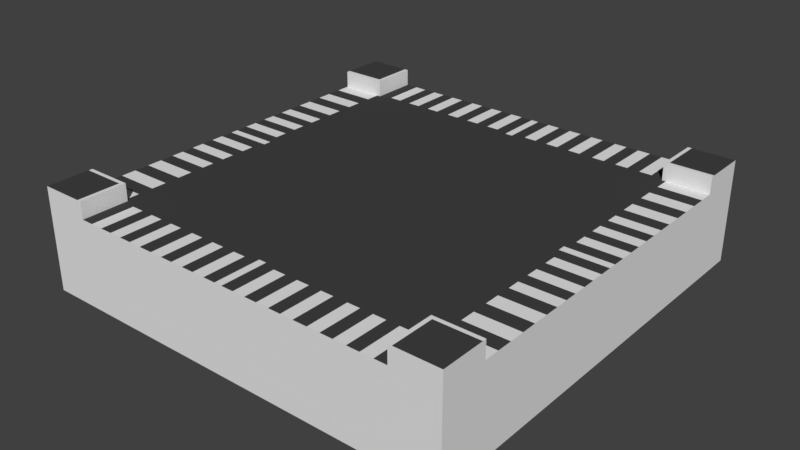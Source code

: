 # Source: IncrocioUCUCDS.blend  (saved by Blender 2.79.0; exported with 4.5.12 LTS)
import bpy
from mathutils import Matrix  # noqa: F401  (used for matrix-valued properties, if any)

bpy.ops.wm.read_factory_settings(use_empty=True)
scene = bpy.context.scene
scene.name = 'Scene'

# ---- collections
col_collection_1 = bpy.data.collections.new('Collection 1'); scene.collection.children.link(col_collection_1)

# ---- materials (node trees are filled in below, after node groups)
mat_strisce_002 = bpy.data.materials.new('Strisce.002')
mat_strisce_002.alpha_threshold = 0.0
mat_strisce_002.roughness = 0.5
mat_asfalto_002 = bpy.data.materials.new('Asfalto.002')
mat_asfalto_002.alpha_threshold = 0.0
mat_asfalto_002.roughness = 0.5
mat_strisce_001 = bpy.data.materials.new('Strisce.001')
mat_strisce_001.alpha_threshold = 0.0
mat_strisce_001.roughness = 0.5
mat_asfalto = bpy.data.materials.new('Asfalto')
mat_asfalto.alpha_threshold = 0.0
mat_asfalto.roughness = 0.5

# ---- material node trees
mat_strisce_002.use_nodes = True; mat_strisce_002.node_tree.nodes.clear()
_N = mat_strisce_002.node_tree.nodes; _L = mat_strisce_002.node_tree.links
n0 = _N.new('ShaderNodeOutputMaterial'); n0.name = 'Material Output'; n0.location = (300, 300)
n1 = _N.new('ShaderNodeBsdfDiffuse'); n1.name = 'Diffuse BSDF'; n1.location = (10, 300)
_L.new(n1.outputs[0], n0.inputs[0])
n0.is_active_output = True
mat_asfalto_002.use_nodes = True; mat_asfalto_002.node_tree.nodes.clear()
_N = mat_asfalto_002.node_tree.nodes; _L = mat_asfalto_002.node_tree.links
n0 = _N.new('ShaderNodeOutputMaterial'); n0.name = 'Material Output'; n0.location = (300, 300)
n1 = _N.new('ShaderNodeBsdfDiffuse'); n1.name = 'Diffuse BSDF'; n1.location = (10, 300)
n1.inputs[0].default_value = (0.05497, 0.05497, 0.05497, 1.0)
_L.new(n1.outputs[0], n0.inputs[0])
n0.is_active_output = True
mat_strisce_001.use_nodes = True; mat_strisce_001.node_tree.nodes.clear()
_N = mat_strisce_001.node_tree.nodes; _L = mat_strisce_001.node_tree.links
n0 = _N.new('ShaderNodeOutputMaterial'); n0.name = 'Material Output'; n0.location = (300, 300)
n1 = _N.new('ShaderNodeBsdfDiffuse'); n1.name = 'Diffuse BSDF'; n1.location = (10, 300)
_L.new(n1.outputs[0], n0.inputs[0])
n0.is_active_output = True
mat_asfalto.use_nodes = True; mat_asfalto.node_tree.nodes.clear()
_N = mat_asfalto.node_tree.nodes; _L = mat_asfalto.node_tree.links
n0 = _N.new('ShaderNodeOutputMaterial'); n0.name = 'Material Output'; n0.location = (300, 300)
n1 = _N.new('ShaderNodeBsdfDiffuse'); n1.name = 'Diffuse BSDF'; n1.location = (10, 300)
n1.inputs[0].default_value = (0.05497, 0.05497, 0.05497, 1.0)
_L.new(n1.outputs[0], n0.inputs[0])
n0.is_active_output = True

# ---- world
world_world = bpy.data.worlds.new('World'); scene.world = world_world
world_world.color = (0.05088, 0.05088, 0.05088)
world_world.use_sun_shadow = False
world_world.sun_shadow_jitter_overblur = 0.0
world_world.cycles.sampling_method = 'MANUAL'

# ---- meshes
me_cube_001 = bpy.data.meshes.new('Cube.001')
me_cube_001.from_pydata([(0.4, -0.1, 0.5), (0.4, 0.1, 0.5), (0.391, 0.1, 0.5), (0.00899, 0.1, 0.5), (0.391, -0.1, 0.5), (0.00899, -0.1, 0.5), (0.2163, -0.1, 0.5), (0.1837, -0.1, 0.5), (0.1837, 0.1, 0.5), (0.2163, 0.1, 0.5), (0.4, -0.1, 0.4), (0.4, 0.1, 0.4), (0.391, -0.1, 0.4), (0.00899, -0.1, 0.4), (0.391, 0.1, 0.4), (0.00899, 0.1, 0.4), (0.2163, 0.1, 0.4), (0.1837, 0.1, 0.4), (0.2163, -0.1, 0.4), (0.1837, -0.1, 0.4), (0.391, 0.1399, 0.5), (0.4, 0.1399, 0.5), (0.4, 0.1399, 0.4), (0.391, 0.1399, 0.4), (0.5, -0.1, 0.391), (0.5, -0.1, 0.00899), (0.5, -0.1, 0.4), (0.5, 0.1, 0.4), (0.5, 0.1, 0.391), (0.5, 0.1, 0.00899), (0.5, 0.1, 0.2163), (0.5, 0.1, 0.1837), (0.5, -0.1, 0.1837), (0.5, -0.1, 0.2163), (0.4003, 0.1, 0.1837), (0.4003, -0.1, 0.391), (0.4003, -0.1, 0.00899), (0.4003, 0.1, 0.391), (0.4003, 0.1, 0.00899), (0.4003, 0.1, 0.2163), (0.4003, 0.1, 0.1837), (0.4003, -0.1, 0.2163), (0.4003, -0.1, 0.1837), (0.5, 0.1399, 0.4), (0.5, 0.1399, 0.391), (0.4003, 0.1399, 0.391), (0.391, 0.1399, 0.3911), (0.3911, -0.1, 0.391), (0.3911, 0.09998, 0.3911), (0.3911, 0.09998, 0.1837), (0.3911, 0.09998, 0.2163), (0.3911, 0.09998, 0.008987), (0.2163, 0.09998, 0.3911), (0.1837, 0.09998, 0.3911), (0.008993, 0.09998, 0.3911), (0.1837, 0.09998, 0.1837), (0.1837, 0.09998, 0.2163), (0.1837, 0.09999, 0.008987), (0.2163, 0.09998, 0.1837), (0.2163, 0.09998, 0.2163), (0.2163, 0.09999, 0.008987), (0.008993, 0.09999, 0.1837), (0.008993, 0.09999, 0.2163), (0.008993, 0.1, 0.008987), (0.1546, -0.1, 0.5), (0.1255, -0.1, 0.5), (0.09635, -0.1, 0.5), (0.06723, -0.1, 0.5), (0.03811, -0.1, 0.5), (0.03811, 0.1, 0.5), (0.06723, 0.1, 0.5), (0.09635, 0.1, 0.5), (0.1255, 0.1, 0.5), (0.1546, 0.1, 0.5), (0.1546, 0.1, 0.4), (0.1255, 0.1, 0.4), (0.09635, 0.1, 0.4), (0.06723, 0.1, 0.4), (0.03811, 0.1, 0.4), (0.1546, -0.1, 0.4), (0.1255, -0.1, 0.4), (0.09635, -0.1, 0.4), (0.06723, -0.1, 0.4), (0.03811, -0.1, 0.4), (0.1546, 0.09998, 0.2163), (0.1255, 0.09998, 0.2163), (0.09635, 0.09999, 0.2163), (0.06723, 0.09999, 0.2163), (0.03811, 0.09999, 0.2163), (0.1546, 0.09998, 0.1837), (0.1255, 0.09999, 0.1837), (0.09635, 0.09999, 0.1837), (0.06723, 0.09999, 0.1837), (0.03811, 0.09999, 0.1837), (0.1546, 0.09999, 0.008987), (0.1255, 0.09999, 0.008987), (0.09635, 0.09999, 0.008987), (0.06723, 0.1, 0.008987), (0.03811, 0.1, 0.008987), (0.1546, 0.09998, 0.3911), (0.1255, 0.09998, 0.3911), (0.09635, 0.09998, 0.3911), (0.06723, 0.09998, 0.3911), (0.03811, 0.09998, 0.3911), (0.2512, 0.1, 0.5), (0.2862, 0.1, 0.5), (0.3211, 0.1, 0.5), (0.3561, 0.1, 0.5), (0.3561, -0.1, 0.5), (0.3211, -0.1, 0.5), (0.2862, -0.1, 0.5), (0.2512, -0.1, 0.5), (0.3561, -0.1, 0.4), (0.3211, -0.1, 0.4), (0.2862, -0.1, 0.4), (0.2512, -0.1, 0.4), (0.3561, 0.1, 0.4), (0.3211, 0.1, 0.4), (0.2862, 0.1, 0.4), (0.2512, 0.1, 0.4), (0.3561, 0.09998, 0.2163), (0.3212, 0.09998, 0.2163), (0.2862, 0.09998, 0.2163), (0.2513, 0.09998, 0.2163), (0.3561, 0.09998, 0.1837), (0.3212, 0.09998, 0.1837), (0.2862, 0.09998, 0.1837), (0.2513, 0.09998, 0.1837), (0.3561, 0.09998, 0.008987), (0.3212, 0.09998, 0.008987), (0.2862, 0.09998, 0.008987), (0.2513, 0.09999, 0.008987), (0.3561, 0.09998, 0.3911), (0.3212, 0.09998, 0.3911), (0.2862, 0.09998, 0.3911), (0.2513, 0.09998, 0.3911), (0.5, -0.1, 0.2454), (0.5, -0.1, 0.2745), (0.5, -0.1, 0.3037), (0.5, -0.1, 0.3328), (0.5, -0.1, 0.3619), (0.5, 0.1, 0.3619), (0.5, 0.1, 0.3328), (0.5, 0.1, 0.3037), (0.5, 0.1, 0.2745), (0.5, 0.1, 0.2454), (0.4003, -0.1, 0.3619), (0.4003, -0.1, 0.3328), (0.4003, -0.1, 0.3037), (0.4003, -0.1, 0.2745), (0.4003, -0.1, 0.2454), (0.4003, 0.1, 0.3619), (0.4003, 0.1, 0.3328), (0.4003, 0.1, 0.3037), (0.4003, 0.1, 0.2745), (0.4003, 0.1, 0.2454), (0.3911, 0.09998, 0.3619), (0.3911, 0.09998, 0.3328), (0.3911, 0.09998, 0.3037), (0.3911, 0.09998, 0.2746), (0.3911, 0.09998, 0.2454), (0.1837, 0.09998, 0.3619), (0.1837, 0.09998, 0.3328), (0.1837, 0.09998, 0.3037), (0.1837, 0.09998, 0.2746), (0.1837, 0.09998, 0.2454), (0.2163, 0.09998, 0.3619), (0.2163, 0.09998, 0.3328), (0.2163, 0.09998, 0.3037), (0.2163, 0.09998, 0.2746), (0.2163, 0.09998, 0.2454), (0.008993, 0.09998, 0.3619), (0.008993, 0.09998, 0.3328), (0.008993, 0.09998, 0.3037), (0.008993, 0.09998, 0.2746), (0.008993, 0.09999, 0.2454), (0.03811, 0.09998, 0.3619), (0.03811, 0.09998, 0.3328), (0.03811, 0.09998, 0.3037), (0.03811, 0.09998, 0.2746), (0.03811, 0.09999, 0.2454), (0.06723, 0.09998, 0.3619), (0.06723, 0.09998, 0.3328), (0.06723, 0.09998, 0.3037), (0.06723, 0.09998, 0.2746), (0.06723, 0.09998, 0.2454), (0.09635, 0.09998, 0.3619), (0.09635, 0.09998, 0.3328), (0.09635, 0.09998, 0.3037), (0.09635, 0.09998, 0.2746), (0.09635, 0.09998, 0.2454), (0.1255, 0.09998, 0.3619), (0.1255, 0.09998, 0.3328), (0.1255, 0.09998, 0.3037), (0.1255, 0.09998, 0.2746), (0.1255, 0.09998, 0.2454), (0.1546, 0.09998, 0.3619), (0.1546, 0.09998, 0.3328), (0.1546, 0.09998, 0.3037), (0.1546, 0.09998, 0.2746), (0.1546, 0.09998, 0.2454), (0.2513, 0.09998, 0.3619), (0.2513, 0.09998, 0.3328), (0.2513, 0.09998, 0.3037), (0.2513, 0.09998, 0.2746), (0.2513, 0.09998, 0.2454), (0.2862, 0.09998, 0.3619), (0.2862, 0.09998, 0.3328), (0.2862, 0.09998, 0.3037), (0.2862, 0.09998, 0.2746), (0.2862, 0.09998, 0.2454), (0.3212, 0.09998, 0.3619), (0.3212, 0.09998, 0.3328), (0.3212, 0.09998, 0.3037), (0.3212, 0.09998, 0.2746), (0.3212, 0.09998, 0.2454), (0.3561, 0.09998, 0.3619), (0.3561, 0.09998, 0.3328), (0.3561, 0.09998, 0.3037), (0.3561, 0.09998, 0.2746), (0.3561, 0.09998, 0.2454), (0.5, 0.1, 0.1546), (0.5, 0.1, 0.1255), (0.5, 0.1, 0.09635), (0.5, 0.1, 0.06723), (0.5, 0.1, 0.03811), (0.5, -0.1, 0.03811), (0.5, -0.1, 0.06723), (0.5, -0.1, 0.09635), (0.5, -0.1, 0.1255), (0.5, -0.1, 0.1546), (0.4003, 0.1, 0.1546), (0.4003, 0.1, 0.1255), (0.4003, 0.1, 0.09635), (0.4003, 0.1, 0.06723), (0.4003, 0.1, 0.03811), (0.4003, -0.1, 0.1546), (0.4003, -0.1, 0.1255), (0.4003, -0.1, 0.09635), (0.4003, -0.1, 0.06723), (0.4003, -0.1, 0.03811), (0.3911, 0.09998, 0.1546), (0.3911, 0.09998, 0.1255), (0.3911, 0.09998, 0.09633), (0.3911, 0.09998, 0.06722), (0.3911, 0.09998, 0.0381), (0.1837, 0.09998, 0.1546), (0.1837, 0.09999, 0.1255), (0.1837, 0.09999, 0.09633), (0.1837, 0.09999, 0.06722), (0.1837, 0.09999, 0.0381), (0.2163, 0.09998, 0.1546), (0.2163, 0.09998, 0.1255), (0.2163, 0.09999, 0.09633), (0.2163, 0.09999, 0.06722), (0.2163, 0.09999, 0.0381), (0.008993, 0.09999, 0.1546), (0.008993, 0.09999, 0.1255), (0.008993, 0.09999, 0.09633), (0.008993, 0.1, 0.06722), (0.008993, 0.1, 0.0381), (0.03811, 0.09999, 0.1546), (0.03811, 0.09999, 0.1255), (0.03811, 0.09999, 0.09633), (0.03811, 0.09999, 0.06722), (0.03811, 0.1, 0.0381), (0.06723, 0.09999, 0.1546), (0.06723, 0.09999, 0.1255), (0.06723, 0.09999, 0.09633), (0.06723, 0.09999, 0.06722), (0.06723, 0.09999, 0.0381), (0.09635, 0.09999, 0.1546), (0.09635, 0.09999, 0.1255), (0.09635, 0.09999, 0.09633), (0.09635, 0.09999, 0.06722), (0.09635, 0.09999, 0.0381), (0.1255, 0.09999, 0.1546), (0.1255, 0.09999, 0.1255), (0.1255, 0.09999, 0.09633), (0.1255, 0.09999, 0.06722), (0.1255, 0.09999, 0.0381), (0.1546, 0.09999, 0.1546), (0.1546, 0.09999, 0.1255), (0.1546, 0.09999, 0.09633), (0.1546, 0.09999, 0.06722), (0.1546, 0.09999, 0.0381), (0.2513, 0.09998, 0.1546), (0.2513, 0.09998, 0.1255), (0.2513, 0.09998, 0.09633), (0.2513, 0.09998, 0.06722), (0.2513, 0.09998, 0.0381), (0.2862, 0.09998, 0.1546), (0.2862, 0.09998, 0.1255), (0.2862, 0.09998, 0.09633), (0.2862, 0.09998, 0.06722), (0.2862, 0.09998, 0.0381), (0.3212, 0.09998, 0.1546), (0.3212, 0.09998, 0.1255), (0.3212, 0.09998, 0.09633), (0.3212, 0.09998, 0.06722), (0.3212, 0.09998, 0.0381), (0.3561, 0.09998, 0.1546), (0.3561, 0.09998, 0.1255), (0.3561, 0.09998, 0.09633), (0.3561, 0.09998, 0.06722), (0.3561, 0.09998, 0.0381), (-0.4, -0.1, 0.5), (-0.4, 0.1, 0.5), (-0.391, 0.1, 0.5), (-0.00899, 0.1, 0.5), (0.0, -0.1, 0.5), (0.0, 0.1, 0.5), (-0.391, -0.1, 0.5), (-0.00899, -0.1, 0.5), (-0.2163, -0.1, 0.5), (-0.1837, -0.1, 0.5), (-0.1837, 0.1, 0.5), (-0.2163, 0.1, 0.5), (-0.4, -0.1, 0.4), (-0.4, 0.1, 0.4), (0.0, 0.1, 0.4), (0.0, -0.1, 0.4), (-0.391, -0.1, 0.4), (-0.00899, -0.1, 0.4), (-0.391, 0.1, 0.4), (-0.00899, 0.1, 0.4), (-0.2163, 0.1, 0.4), (-0.1837, 0.1, 0.4), (-0.2163, -0.1, 0.4), (-0.1837, -0.1, 0.4), (-0.391, 0.1399, 0.5), (-0.4, 0.1399, 0.5), (-0.4, 0.1399, 0.4), (-0.391, 0.1399, 0.4), (-0.5, -0.1, 0.391), (-0.5, -0.1, 0.00899), (-0.5, -0.1, 0.4), (-0.5, 0.1, 0.4), (-0.5, 0.1, 0.391), (-0.5, 0.1, 0.00899), (-0.5, 0.1, 0.2163), (-0.5, 0.1, 0.1837), (-0.5, -0.1, 0.1837), (-0.5, -0.1, 0.2163), (-0.4003, 0.1, 0.1837), (-0.4003, -0.1, 0.391), (-0.4003, -0.1, 0.00899), (-0.4003, 0.1, 0.391), (-0.4003, 0.1, 0.00899), (-0.4003, 0.1, 0.2163), (-0.4003, 0.1, 0.1837), (-0.4003, -0.1, 0.2163), (-0.4003, -0.1, 0.1837), (-0.5, 0.1399, 0.4), (-0.5, 0.1399, 0.391), (-0.4003, 0.1399, 0.391), (-0.391, 0.1399, 0.3911), (-0.3911, -0.1, 0.391), (-0.3911, 0.09998, 0.3911), (0.0, 0.09998, 0.3911), (-0.3911, 0.09998, 0.1837), (0.0, 0.09999, 0.1837), (0.0, 0.09999, 0.2163), (-0.3911, 0.09998, 0.2163), (-0.3911, 0.09998, 0.008987), (0.0, 0.1, 0.008987), (-0.2163, 0.09998, 0.3911), (-0.1837, 0.09998, 0.3911), (-0.008993, 0.09998, 0.3911), (-0.1837, 0.09998, 0.1837), (-0.1837, 0.09998, 0.2163), (-0.1837, 0.09999, 0.008987), (-0.2163, 0.09998, 0.1837), (-0.2163, 0.09998, 0.2163), (-0.2163, 0.09999, 0.008987), (-0.008993, 0.09999, 0.1837), (-0.008993, 0.09999, 0.2163), (-0.008993, 0.1, 0.008987), (-0.1546, -0.1, 0.5), (-0.1255, -0.1, 0.5), (-0.09635, -0.1, 0.5), (-0.06723, -0.1, 0.5), (-0.03811, -0.1, 0.5), (-0.03811, 0.1, 0.5), (-0.06723, 0.1, 0.5), (-0.09635, 0.1, 0.5), (-0.1255, 0.1, 0.5), (-0.1546, 0.1, 0.5), (-0.1546, 0.1, 0.4), (-0.1255, 0.1, 0.4), (-0.09635, 0.1, 0.4), (-0.06723, 0.1, 0.4), (-0.03811, 0.1, 0.4), (-0.1546, -0.1, 0.4), (-0.1255, -0.1, 0.4), (-0.09635, -0.1, 0.4), (-0.06723, -0.1, 0.4), (-0.03811, -0.1, 0.4), (-0.1546, 0.09998, 0.2163), (-0.1255, 0.09998, 0.2163), (-0.09635, 0.09999, 0.2163), (-0.06723, 0.09999, 0.2163), (-0.03811, 0.09999, 0.2163), (-0.1546, 0.09998, 0.1837), (-0.1255, 0.09999, 0.1837), (-0.09635, 0.09999, 0.1837), (-0.06723, 0.09999, 0.1837), (-0.03811, 0.09999, 0.1837), (-0.1546, 0.09999, 0.008987), (-0.1255, 0.09999, 0.008987), (-0.09635, 0.09999, 0.008987), (-0.06723, 0.1, 0.008987), (-0.03811, 0.1, 0.008987), (-0.1546, 0.09998, 0.3911), (-0.1255, 0.09998, 0.3911), (-0.09635, 0.09998, 0.3911), (-0.06723, 0.09998, 0.3911), (-0.03811, 0.09998, 0.3911), (-0.2512, 0.1, 0.5), (-0.2862, 0.1, 0.5), (-0.3211, 0.1, 0.5), (-0.3561, 0.1, 0.5), (-0.3561, -0.1, 0.5), (-0.3211, -0.1, 0.5), (-0.2862, -0.1, 0.5), (-0.2512, -0.1, 0.5), (-0.3561, -0.1, 0.4), (-0.3211, -0.1, 0.4), (-0.2862, -0.1, 0.4), (-0.2512, -0.1, 0.4), (-0.3561, 0.1, 0.4), (-0.3211, 0.1, 0.4), (-0.2862, 0.1, 0.4), (-0.2512, 0.1, 0.4), (-0.3561, 0.09998, 0.2163), (-0.3212, 0.09998, 0.2163), (-0.2862, 0.09998, 0.2163), (-0.2513, 0.09998, 0.2163), (-0.3561, 0.09998, 0.1837), (-0.3212, 0.09998, 0.1837), (-0.2862, 0.09998, 0.1837), (-0.2513, 0.09998, 0.1837), (-0.3561, 0.09998, 0.008987), (-0.3212, 0.09998, 0.008987), (-0.2862, 0.09998, 0.008987), (-0.2513, 0.09999, 0.008987), (-0.3561, 0.09998, 0.3911), (-0.3212, 0.09998, 0.3911), (-0.2862, 0.09998, 0.3911), (-0.2513, 0.09998, 0.3911), (-0.5, -0.1, 0.2454), (-0.5, -0.1, 0.2745), (-0.5, -0.1, 0.3037), (-0.5, -0.1, 0.3328), (-0.5, -0.1, 0.3619), (-0.5, 0.1, 0.3619), (-0.5, 0.1, 0.3328), (-0.5, 0.1, 0.3037), (-0.5, 0.1, 0.2745), (-0.5, 0.1, 0.2454), (-0.4003, -0.1, 0.3619), (-0.4003, -0.1, 0.3328), (-0.4003, -0.1, 0.3037), (-0.4003, -0.1, 0.2745), (-0.4003, -0.1, 0.2454), (-0.4003, 0.1, 0.3619), (-0.4003, 0.1, 0.3328), (-0.4003, 0.1, 0.3037), (-0.4003, 0.1, 0.2745), (-0.4003, 0.1, 0.2454), (0.0, 0.09999, 0.2454), (0.0, 0.09998, 0.2746), (0.0, 0.09998, 0.3037), (0.0, 0.09998, 0.3328), (0.0, 0.09998, 0.3619), (-0.3911, 0.09998, 0.3619), (-0.3911, 0.09998, 0.3328), (-0.3911, 0.09998, 0.3037), (-0.3911, 0.09998, 0.2746), (-0.3911, 0.09998, 0.2454), (-0.1837, 0.09998, 0.3619), (-0.1837, 0.09998, 0.3328), (-0.1837, 0.09998, 0.3037), (-0.1837, 0.09998, 0.2746), (-0.1837, 0.09998, 0.2454), (-0.2163, 0.09998, 0.3619), (-0.2163, 0.09998, 0.3328), (-0.2163, 0.09998, 0.3037), (-0.2163, 0.09998, 0.2746), (-0.2163, 0.09998, 0.2454), (-0.008993, 0.09998, 0.3619), (-0.008993, 0.09998, 0.3328), (-0.008993, 0.09998, 0.3037), (-0.008993, 0.09998, 0.2746), (-0.008993, 0.09999, 0.2454), (-0.03811, 0.09998, 0.3619), (-0.03811, 0.09998, 0.3328), (-0.03811, 0.09998, 0.3037), (-0.03811, 0.09998, 0.2746), (-0.03811, 0.09999, 0.2454), (-0.06723, 0.09998, 0.3619), (-0.06723, 0.09998, 0.3328), (-0.06723, 0.09998, 0.3037), (-0.06723, 0.09998, 0.2746), (-0.06723, 0.09998, 0.2454), (-0.09635, 0.09998, 0.3619), (-0.09635, 0.09998, 0.3328), (-0.09635, 0.09998, 0.3037), (-0.09635, 0.09998, 0.2746), (-0.09635, 0.09998, 0.2454), (-0.1255, 0.09998, 0.3619), (-0.1255, 0.09998, 0.3328), (-0.1255, 0.09998, 0.3037), (-0.1255, 0.09998, 0.2746), (-0.1255, 0.09998, 0.2454), (-0.1546, 0.09998, 0.3619), (-0.1546, 0.09998, 0.3328), (-0.1546, 0.09998, 0.3037), (-0.1546, 0.09998, 0.2746), (-0.1546, 0.09998, 0.2454), (-0.2513, 0.09998, 0.3619), (-0.2513, 0.09998, 0.3328), (-0.2513, 0.09998, 0.3037), (-0.2513, 0.09998, 0.2746), (-0.2513, 0.09998, 0.2454), (-0.2862, 0.09998, 0.3619), (-0.2862, 0.09998, 0.3328), (-0.2862, 0.09998, 0.3037), (-0.2862, 0.09998, 0.2746), (-0.2862, 0.09998, 0.2454), (-0.3212, 0.09998, 0.3619), (-0.3212, 0.09998, 0.3328), (-0.3212, 0.09998, 0.3037), (-0.3212, 0.09998, 0.2746), (-0.3212, 0.09998, 0.2454), (-0.3561, 0.09998, 0.3619), (-0.3561, 0.09998, 0.3328), (-0.3561, 0.09998, 0.3037), (-0.3561, 0.09998, 0.2746), (-0.3561, 0.09998, 0.2454), (-0.5, 0.1, 0.1546), (-0.5, 0.1, 0.1255), (-0.5, 0.1, 0.09635), (-0.5, 0.1, 0.06723), (-0.5, 0.1, 0.03811), (-0.5, -0.1, 0.03811), (-0.5, -0.1, 0.06723), (-0.5, -0.1, 0.09635), (-0.5, -0.1, 0.1255), (-0.5, -0.1, 0.1546), (-0.4003, 0.1, 0.1546), (-0.4003, 0.1, 0.1255), (-0.4003, 0.1, 0.09635), (-0.4003, 0.1, 0.06723), (-0.4003, 0.1, 0.03811), (-0.4003, -0.1, 0.1546), (-0.4003, -0.1, 0.1255), (-0.4003, -0.1, 0.09635), (-0.4003, -0.1, 0.06723), (-0.4003, -0.1, 0.03811), (0.0, 0.1, 0.0381), (0.0, 0.1, 0.06722), (0.0, 0.09999, 0.09633), (0.0, 0.09999, 0.1255), (0.0, 0.09999, 0.1546), (-0.3911, 0.09998, 0.1546), (-0.3911, 0.09998, 0.1255), (-0.3911, 0.09998, 0.09633), (-0.3911, 0.09998, 0.06722), (-0.3911, 0.09998, 0.0381), (-0.1837, 0.09998, 0.1546), (-0.1837, 0.09999, 0.1255), (-0.1837, 0.09999, 0.09633), (-0.1837, 0.09999, 0.06722), (-0.1837, 0.09999, 0.0381), (-0.2163, 0.09998, 0.1546), (-0.2163, 0.09998, 0.1255), (-0.2163, 0.09999, 0.09633), (-0.2163, 0.09999, 0.06722), (-0.2163, 0.09999, 0.0381), (-0.008993, 0.09999, 0.1546), (-0.008993, 0.09999, 0.1255), (-0.008993, 0.09999, 0.09633), (-0.008993, 0.1, 0.06722), (-0.008993, 0.1, 0.0381), (-0.03811, 0.09999, 0.1546), (-0.03811, 0.09999, 0.1255), (-0.03811, 0.09999, 0.09633), (-0.03811, 0.09999, 0.06722), (-0.03811, 0.1, 0.0381), (-0.06723, 0.09999, 0.1546), (-0.06723, 0.09999, 0.1255), (-0.06723, 0.09999, 0.09633), (-0.06723, 0.09999, 0.06722), (-0.06723, 0.09999, 0.0381), (-0.09635, 0.09999, 0.1546), (-0.09635, 0.09999, 0.1255), (-0.09635, 0.09999, 0.09633), (-0.09635, 0.09999, 0.06722), (-0.09635, 0.09999, 0.0381), (-0.1255, 0.09999, 0.1546), (-0.1255, 0.09999, 0.1255), (-0.1255, 0.09999, 0.09633), (-0.1255, 0.09999, 0.06722), (-0.1255, 0.09999, 0.0381), (-0.1546, 0.09999, 0.1546), (-0.1546, 0.09999, 0.1255), (-0.1546, 0.09999, 0.09633), (-0.1546, 0.09999, 0.06722), (-0.1546, 0.09999, 0.0381), (-0.2513, 0.09998, 0.1546), (-0.2513, 0.09998, 0.1255), (-0.2513, 0.09998, 0.09633), (-0.2513, 0.09998, 0.06722), (-0.2513, 0.09998, 0.0381), (-0.2862, 0.09998, 0.1546), (-0.2862, 0.09998, 0.1255), (-0.2862, 0.09998, 0.09633), (-0.2862, 0.09998, 0.06722), (-0.2862, 0.09998, 0.0381), (-0.3212, 0.09998, 0.1546), (-0.3212, 0.09998, 0.1255), (-0.3212, 0.09998, 0.09633), (-0.3212, 0.09998, 0.06722), (-0.3212, 0.09998, 0.0381), (-0.3561, 0.09998, 0.1546), (-0.3561, 0.09998, 0.1255), (-0.3561, 0.09998, 0.09633), (-0.3561, 0.09998, 0.06722), (-0.3561, 0.09998, 0.0381), (0.4, -0.1, -0.5), (0.4, 0.1, -0.5), (0.391, 0.1, -0.5), (0.00899, 0.1, -0.5), (0.391, -0.1, -0.5), (0.00899, -0.1, -0.5), (0.2163, -0.1, -0.5), (0.1837, -0.1, -0.5), (0.1837, 0.1, -0.5), (0.2163, 0.1, -0.5), (0.4, -0.1, -0.4), (0.4, 0.1, -0.4), (0.391, -0.1, -0.4), (0.00899, -0.1, -0.4), (0.391, 0.1, -0.4), (0.00899, 0.1, -0.4), (0.2163, 0.1, -0.4), (0.1837, 0.1, -0.4), (0.2163, -0.1, -0.4), (0.1837, -0.1, -0.4), (0.391, 0.1399, -0.5), (0.4, 0.1399, -0.5), (0.4, 0.1399, -0.4), (0.391, 0.1399, -0.4), (0.5, -0.1, -0.391), (0.5, -0.1, -0.00899), (0.5, -0.1, -0.4), (0.5, 0.1, -0.4), (0.5, -0.1, 0.0), (0.5, 0.1, 0.0), (0.5, 0.1, -0.391), (0.5, 0.1, -0.00899), (0.5, 0.1, -0.2163), (0.5, 0.1, -0.1837), (0.5, -0.1, -0.1837), (0.5, -0.1, -0.2163), (0.4003, 0.1, -0.1837), (0.4003, 0.1, 0.0), (0.4003, -0.1, 0.0), (0.4003, -0.1, -0.391), (0.4003, -0.1, -0.00899), (0.4003, 0.1, -0.391), (0.4003, 0.1, -0.00899), (0.4003, 0.1, -0.2163), (0.4003, 0.1, -0.1837), (0.4003, -0.1, -0.2163), (0.4003, -0.1, -0.1837), (0.5, 0.1399, -0.4), (0.5, 0.1399, -0.391), (0.4003, 0.1399, -0.391), (0.391, 0.1399, -0.3911), (0.3911, -0.1, -0.391), (0.3911, 0.09998, -0.3911), (0.3911, 0.09998, 0.0), (0.3911, 0.09998, -0.1837), (0.3911, 0.09998, -0.2163), (0.3911, 0.09998, -0.008987), (0.2163, 0.09998, -0.3911), (0.1837, 0.09998, -0.3911), (0.008993, 0.09998, -0.3911), (0.2163, 0.09999, 0.0), (0.1837, 0.09999, 0.0), (0.1837, 0.09998, -0.1837), (0.1837, 0.09998, -0.2163), (0.1837, 0.09999, -0.008987), (0.2163, 0.09998, -0.1837), (0.2163, 0.09998, -0.2163), (0.2163, 0.09999, -0.008987), (0.008993, 0.1, 0.0), (0.008993, 0.09999, -0.1837), (0.008993, 0.09999, -0.2163), (0.008993, 0.1, -0.008987), (0.1546, -0.1, -0.5), (0.1255, -0.1, -0.5), (0.09635, -0.1, -0.5), (0.06723, -0.1, -0.5), (0.03811, -0.1, -0.5), (0.03811, 0.1, -0.5), (0.06723, 0.1, -0.5), (0.09635, 0.1, -0.5), (0.1255, 0.1, -0.5), (0.1546, 0.1, -0.5), (0.1546, 0.1, -0.4), (0.1255, 0.1, -0.4), (0.09635, 0.1, -0.4), (0.06723, 0.1, -0.4), (0.03811, 0.1, -0.4), (0.1546, -0.1, -0.4), (0.1255, -0.1, -0.4), (0.09635, -0.1, -0.4), (0.06723, -0.1, -0.4), (0.03811, -0.1, -0.4), (0.1546, 0.09998, -0.2163), (0.1255, 0.09998, -0.2163), (0.09635, 0.09999, -0.2163), (0.06723, 0.09999, -0.2163), (0.03811, 0.09999, -0.2163), (0.1546, 0.09998, -0.1837), (0.1255, 0.09999, -0.1837), (0.09635, 0.09999, -0.1837), (0.06723, 0.09999, -0.1837), (0.03811, 0.09999, -0.1837), (0.1546, 0.09999, 0.0), (0.1255, 0.09999, 0.0), (0.09635, 0.09999, 0.0), (0.06723, 0.1, 0.0), (0.03811, 0.1, 0.0), (0.1546, 0.09999, -0.008987), (0.1255, 0.09999, -0.008987), (0.09635, 0.09999, -0.008987), (0.06723, 0.1, -0.008987), (0.03811, 0.1, -0.008987), (0.1546, 0.09998, -0.3911), (0.1255, 0.09998, -0.3911), (0.09635, 0.09998, -0.3911), (0.06723, 0.09998, -0.3911), (0.03811, 0.09998, -0.3911), (0.2512, 0.1, -0.5), (0.2862, 0.1, -0.5), (0.3211, 0.1, -0.5), (0.3561, 0.1, -0.5), (0.3561, -0.1, -0.5), (0.3211, -0.1, -0.5), (0.2862, -0.1, -0.5), (0.2512, -0.1, -0.5), (0.3561, -0.1, -0.4), (0.3211, -0.1, -0.4), (0.2862, -0.1, -0.4), (0.2512, -0.1, -0.4), (0.3561, 0.1, -0.4), (0.3211, 0.1, -0.4), (0.2862, 0.1, -0.4), (0.2512, 0.1, -0.4), (0.3561, 0.09998, -0.2163), (0.3212, 0.09998, -0.2163), (0.2862, 0.09998, -0.2163), (0.2513, 0.09998, -0.2163), (0.3561, 0.09998, -0.1837), (0.3212, 0.09998, -0.1837), (0.2862, 0.09998, -0.1837), (0.2513, 0.09998, -0.1837), (0.3561, 0.09998, 0.0), (0.3212, 0.09998, 0.0), (0.2862, 0.09998, 0.0), (0.2513, 0.09999, 0.0), (0.3561, 0.09998, -0.008987), (0.3212, 0.09998, -0.008987), (0.2862, 0.09998, -0.008987), (0.2513, 0.09999, -0.008987), (0.3561, 0.09998, -0.3911), (0.3212, 0.09998, -0.3911), (0.2862, 0.09998, -0.3911), (0.2513, 0.09998, -0.3911), (0.5, -0.1, -0.2454), (0.5, -0.1, -0.2745), (0.5, -0.1, -0.3037), (0.5, -0.1, -0.3328), (0.5, -0.1, -0.3619), (0.5, 0.1, -0.3619), (0.5, 0.1, -0.3328), (0.5, 0.1, -0.3037), (0.5, 0.1, -0.2745), (0.5, 0.1, -0.2454), (0.4003, -0.1, -0.3619), (0.4003, -0.1, -0.3328), (0.4003, -0.1, -0.3037), (0.4003, -0.1, -0.2745), (0.4003, -0.1, -0.2454), (0.4003, 0.1, -0.3619), (0.4003, 0.1, -0.3328), (0.4003, 0.1, -0.3037), (0.4003, 0.1, -0.2745), (0.4003, 0.1, -0.2454), (0.3911, 0.09998, -0.3619), (0.3911, 0.09998, -0.3328), (0.3911, 0.09998, -0.3037), (0.3911, 0.09998, -0.2746), (0.3911, 0.09998, -0.2454), (0.1837, 0.09998, -0.3619), (0.1837, 0.09998, -0.3328), (0.1837, 0.09998, -0.3037), (0.1837, 0.09998, -0.2746), (0.1837, 0.09998, -0.2454), (0.2163, 0.09998, -0.3619), (0.2163, 0.09998, -0.3328), (0.2163, 0.09998, -0.3037), (0.2163, 0.09998, -0.2746), (0.2163, 0.09998, -0.2454), (0.008993, 0.09998, -0.3619), (0.008993, 0.09998, -0.3328), (0.008993, 0.09998, -0.3037), (0.008993, 0.09998, -0.2746), (0.008993, 0.09999, -0.2454), (0.03811, 0.09998, -0.3619), (0.03811, 0.09998, -0.3328), (0.03811, 0.09998, -0.3037), (0.03811, 0.09998, -0.2746), (0.03811, 0.09999, -0.2454), (0.06723, 0.09998, -0.3619), (0.06723, 0.09998, -0.3328), (0.06723, 0.09998, -0.3037), (0.06723, 0.09998, -0.2746), (0.06723, 0.09998, -0.2454), (0.09635, 0.09998, -0.3619), (0.09635, 0.09998, -0.3328), (0.09635, 0.09998, -0.3037), (0.09635, 0.09998, -0.2746), (0.09635, 0.09998, -0.2454), (0.1255, 0.09998, -0.3619), (0.1255, 0.09998, -0.3328), (0.1255, 0.09998, -0.3037), (0.1255, 0.09998, -0.2746), (0.1255, 0.09998, -0.2454), (0.1546, 0.09998, -0.3619), (0.1546, 0.09998, -0.3328), (0.1546, 0.09998, -0.3037), (0.1546, 0.09998, -0.2746), (0.1546, 0.09998, -0.2454), (0.2513, 0.09998, -0.3619), (0.2513, 0.09998, -0.3328), (0.2513, 0.09998, -0.3037), (0.2513, 0.09998, -0.2746), (0.2513, 0.09998, -0.2454), (0.2862, 0.09998, -0.3619), (0.2862, 0.09998, -0.3328), (0.2862, 0.09998, -0.3037), (0.2862, 0.09998, -0.2746), (0.2862, 0.09998, -0.2454), (0.3212, 0.09998, -0.3619), (0.3212, 0.09998, -0.3328), (0.3212, 0.09998, -0.3037), (0.3212, 0.09998, -0.2746), (0.3212, 0.09998, -0.2454), (0.3561, 0.09998, -0.3619), (0.3561, 0.09998, -0.3328), (0.3561, 0.09998, -0.3037), (0.3561, 0.09998, -0.2746), (0.3561, 0.09998, -0.2454), (0.5, 0.1, -0.1546), (0.5, 0.1, -0.1255), (0.5, 0.1, -0.09635), (0.5, 0.1, -0.06723), (0.5, 0.1, -0.03811), (0.5, -0.1, -0.03811), (0.5, -0.1, -0.06723), (0.5, -0.1, -0.09635), (0.5, -0.1, -0.1255), (0.5, -0.1, -0.1546), (0.4003, 0.1, -0.1546), (0.4003, 0.1, -0.1255), (0.4003, 0.1, -0.09635), (0.4003, 0.1, -0.06723), (0.4003, 0.1, -0.03811), (0.4003, -0.1, -0.1546), (0.4003, -0.1, -0.1255), (0.4003, -0.1, -0.09635), (0.4003, -0.1, -0.06723), (0.4003, -0.1, -0.03811), (0.3911, 0.09998, -0.1546), (0.3911, 0.09998, -0.1255), (0.3911, 0.09998, -0.09633), (0.3911, 0.09998, -0.06722), (0.3911, 0.09998, -0.0381), (0.1837, 0.09998, -0.1546), (0.1837, 0.09999, -0.1255), (0.1837, 0.09999, -0.09633), (0.1837, 0.09999, -0.06722), (0.1837, 0.09999, -0.0381), (0.2163, 0.09998, -0.1546), (0.2163, 0.09998, -0.1255), (0.2163, 0.09999, -0.09633), (0.2163, 0.09999, -0.06722), (0.2163, 0.09999, -0.0381), (0.008993, 0.09999, -0.1546), (0.008993, 0.09999, -0.1255), (0.008993, 0.09999, -0.09633), (0.008993, 0.1, -0.06722), (0.008993, 0.1, -0.0381), (0.03811, 0.09999, -0.1546), (0.03811, 0.09999, -0.1255), (0.03811, 0.09999, -0.09633), (0.03811, 0.09999, -0.06722), (0.03811, 0.1, -0.0381), (0.06723, 0.09999, -0.1546), (0.06723, 0.09999, -0.1255), (0.06723, 0.09999, -0.09633), (0.06723, 0.09999, -0.06722), (0.06723, 0.09999, -0.0381), (0.09635, 0.09999, -0.1546), (0.09635, 0.09999, -0.1255), (0.09635, 0.09999, -0.09633), (0.09635, 0.09999, -0.06722), (0.09635, 0.09999, -0.0381), (0.1255, 0.09999, -0.1546), (0.1255, 0.09999, -0.1255), (0.1255, 0.09999, -0.09633), (0.1255, 0.09999, -0.06722), (0.1255, 0.09999, -0.0381), (0.1546, 0.09999, -0.1546), (0.1546, 0.09999, -0.1255), (0.1546, 0.09999, -0.09633), (0.1546, 0.09999, -0.06722), (0.1546, 0.09999, -0.0381), (0.2513, 0.09998, -0.1546), (0.2513, 0.09998, -0.1255), (0.2513, 0.09998, -0.09633), (0.2513, 0.09998, -0.06722), (0.2513, 0.09998, -0.0381), (0.2862, 0.09998, -0.1546), (0.2862, 0.09998, -0.1255), (0.2862, 0.09998, -0.09633), (0.2862, 0.09998, -0.06722), (0.2862, 0.09998, -0.0381), (0.3212, 0.09998, -0.1546), (0.3212, 0.09998, -0.1255), (0.3212, 0.09998, -0.09633), (0.3212, 0.09998, -0.06722), (0.3212, 0.09998, -0.0381), (0.3561, 0.09998, -0.1546), (0.3561, 0.09998, -0.1255), (0.3561, 0.09998, -0.09633), (0.3561, 0.09998, -0.06722), (0.3561, 0.09998, -0.0381), (-0.4, -0.1, -0.5), (-0.4, 0.1, -0.5), (-0.391, 0.1, -0.5), (-0.00899, 0.1, -0.5), (0.0, -0.1, -0.5), (0.0, 0.1, -0.5), (-0.391, -0.1, -0.5), (-0.00899, -0.1, -0.5), (-0.2163, -0.1, -0.5), (-0.1837, -0.1, -0.5), (-0.1837, 0.1, -0.5), (-0.2163, 0.1, -0.5), (-0.4, -0.1, -0.4), (-0.4, 0.1, -0.4), (0.0, 0.1, -0.4), (0.0, -0.1, -0.4), (-0.391, -0.1, -0.4), (-0.00899, -0.1, -0.4), (-0.391, 0.1, -0.4), (-0.00899, 0.1, -0.4), (-0.2163, 0.1, -0.4), (-0.1837, 0.1, -0.4), (-0.2163, -0.1, -0.4), (-0.1837, -0.1, -0.4), (-0.391, 0.1399, -0.5), (-0.4, 0.1399, -0.5), (-0.4, 0.1399, -0.4), (-0.391, 0.1399, -0.4), (-0.5, -0.1, -0.391), (-0.5, -0.1, -0.00899), (-0.5, -0.1, -0.4), (-0.5, 0.1, -0.4), (-0.5, -0.1, 0.0), (-0.5, 0.1, 0.0), (-0.5, 0.1, -0.391), (-0.5, 0.1, -0.00899), (-0.5, 0.1, -0.2163), (-0.5, 0.1, -0.1837), (-0.5, -0.1, -0.1837), (-0.5, -0.1, -0.2163), (-0.4003, 0.1, -0.1837), (-0.4003, 0.1, 0.0), (-0.4003, -0.1, 0.0), (-0.4003, -0.1, -0.391), (-0.4003, -0.1, -0.00899), (-0.4003, 0.1, -0.391), (-0.4003, 0.1, -0.00899), (-0.4003, 0.1, -0.2163), (-0.4003, 0.1, -0.1837), (-0.4003, -0.1, -0.2163), (-0.4003, -0.1, -0.1837), (-0.5, 0.1399, -0.4), (-0.5, 0.1399, -0.391), (-0.4003, 0.1399, -0.391), (0.0, 0.1, 0.0), (-0.391, 0.1399, -0.3911), (-0.3911, -0.1, -0.391), (-0.3911, 0.09998, -0.3911), (0.0, 0.09998, -0.3911), (-0.3911, 0.09998, 0.0), (-0.3911, 0.09998, -0.1837), (0.0, 0.09999, -0.1837), (0.0, 0.09999, -0.2163), (-0.3911, 0.09998, -0.2163), (-0.3911, 0.09998, -0.008987), (0.0, 0.1, -0.008987), (-0.2163, 0.09998, -0.3911), (-0.1837, 0.09998, -0.3911), (-0.008993, 0.09998, -0.3911), (-0.2163, 0.09999, 0.0), (-0.1837, 0.09999, 0.0), (-0.1837, 0.09998, -0.1837), (-0.1837, 0.09998, -0.2163), (-0.1837, 0.09999, -0.008987), (-0.2163, 0.09998, -0.1837), (-0.2163, 0.09998, -0.2163), (-0.2163, 0.09999, -0.008987), (-0.008993, 0.1, 0.0), (-0.008993, 0.09999, -0.1837), (-0.008993, 0.09999, -0.2163), (-0.008993, 0.1, -0.008987), (-0.1546, -0.1, -0.5), (-0.1255, -0.1, -0.5), (-0.09635, -0.1, -0.5), (-0.06723, -0.1, -0.5), (-0.03811, -0.1, -0.5), (-0.03811, 0.1, -0.5), (-0.06723, 0.1, -0.5), (-0.09635, 0.1, -0.5), (-0.1255, 0.1, -0.5), (-0.1546, 0.1, -0.5), (-0.1546, 0.1, -0.4), (-0.1255, 0.1, -0.4), (-0.09635, 0.1, -0.4), (-0.06723, 0.1, -0.4), (-0.03811, 0.1, -0.4), (-0.1546, -0.1, -0.4), (-0.1255, -0.1, -0.4), (-0.09635, -0.1, -0.4), (-0.06723, -0.1, -0.4), (-0.03811, -0.1, -0.4), (-0.1546, 0.09998, -0.2163), (-0.1255, 0.09998, -0.2163), (-0.09635, 0.09999, -0.2163), (-0.06723, 0.09999, -0.2163), (-0.03811, 0.09999, -0.2163), (-0.1546, 0.09998, -0.1837), (-0.1255, 0.09999, -0.1837), (-0.09635, 0.09999, -0.1837), (-0.06723, 0.09999, -0.1837), (-0.03811, 0.09999, -0.1837), (-0.1546, 0.09999, 0.0), (-0.1255, 0.09999, 0.0), (-0.09635, 0.09999, 0.0), (-0.06723, 0.1, 0.0), (-0.03811, 0.1, 0.0), (-0.1546, 0.09999, -0.008987), (-0.1255, 0.09999, -0.008987), (-0.09635, 0.09999, -0.008987), (-0.06723, 0.1, -0.008987), (-0.03811, 0.1, -0.008987), (-0.1546, 0.09998, -0.3911), (-0.1255, 0.09998, -0.3911), (-0.09635, 0.09998, -0.3911), (-0.06723, 0.09998, -0.3911), (-0.03811, 0.09998, -0.3911), (-0.2512, 0.1, -0.5), (-0.2862, 0.1, -0.5), (-0.3211, 0.1, -0.5), (-0.3561, 0.1, -0.5), (-0.3561, -0.1, -0.5), (-0.3211, -0.1, -0.5), (-0.2862, -0.1, -0.5), (-0.2512, -0.1, -0.5), (-0.3561, -0.1, -0.4), (-0.3211, -0.1, -0.4), (-0.2862, -0.1, -0.4), (-0.2512, -0.1, -0.4), (-0.3561, 0.1, -0.4), (-0.3211, 0.1, -0.4), (-0.2862, 0.1, -0.4), (-0.2512, 0.1, -0.4), (-0.3561, 0.09998, -0.2163), (-0.3212, 0.09998, -0.2163), (-0.2862, 0.09998, -0.2163), (-0.2513, 0.09998, -0.2163), (-0.3561, 0.09998, -0.1837), (-0.3212, 0.09998, -0.1837), (-0.2862, 0.09998, -0.1837), (-0.2513, 0.09998, -0.1837), (-0.3561, 0.09998, 0.0), (-0.3212, 0.09998, 0.0), (-0.2862, 0.09998, 0.0), (-0.2513, 0.09999, 0.0), (-0.3561, 0.09998, -0.008987), (-0.3212, 0.09998, -0.008987), (-0.2862, 0.09998, -0.008987), (-0.2513, 0.09999, -0.008987), (-0.3561, 0.09998, -0.3911), (-0.3212, 0.09998, -0.3911), (-0.2862, 0.09998, -0.3911), (-0.2513, 0.09998, -0.3911), (-0.5, -0.1, -0.2454), (-0.5, -0.1, -0.2745), (-0.5, -0.1, -0.3037), (-0.5, -0.1, -0.3328), (-0.5, -0.1, -0.3619), (-0.5, 0.1, -0.3619), (-0.5, 0.1, -0.3328), (-0.5, 0.1, -0.3037), (-0.5, 0.1, -0.2745), (-0.5, 0.1, -0.2454), (-0.4003, -0.1, -0.3619), (-0.4003, -0.1, -0.3328), (-0.4003, -0.1, -0.3037), (-0.4003, -0.1, -0.2745), (-0.4003, -0.1, -0.2454), (-0.4003, 0.1, -0.3619), (-0.4003, 0.1, -0.3328), (-0.4003, 0.1, -0.3037), (-0.4003, 0.1, -0.2745), (-0.4003, 0.1, -0.2454), (0.0, 0.09999, -0.2454), (0.0, 0.09998, -0.2746), (0.0, 0.09998, -0.3037), (0.0, 0.09998, -0.3328), (0.0, 0.09998, -0.3619), (-0.3911, 0.09998, -0.3619), (-0.3911, 0.09998, -0.3328), (-0.3911, 0.09998, -0.3037), (-0.3911, 0.09998, -0.2746), (-0.3911, 0.09998, -0.2454), (-0.1837, 0.09998, -0.3619), (-0.1837, 0.09998, -0.3328), (-0.1837, 0.09998, -0.3037), (-0.1837, 0.09998, -0.2746), (-0.1837, 0.09998, -0.2454), (-0.2163, 0.09998, -0.3619), (-0.2163, 0.09998, -0.3328), (-0.2163, 0.09998, -0.3037), (-0.2163, 0.09998, -0.2746), (-0.2163, 0.09998, -0.2454), (-0.008993, 0.09998, -0.3619), (-0.008993, 0.09998, -0.3328), (-0.008993, 0.09998, -0.3037), (-0.008993, 0.09998, -0.2746), (-0.008993, 0.09999, -0.2454), (-0.03811, 0.09998, -0.3619), (-0.03811, 0.09998, -0.3328), (-0.03811, 0.09998, -0.3037), (-0.03811, 0.09998, -0.2746), (-0.03811, 0.09999, -0.2454), (-0.06723, 0.09998, -0.3619), (-0.06723, 0.09998, -0.3328), (-0.06723, 0.09998, -0.3037), (-0.06723, 0.09998, -0.2746), (-0.06723, 0.09998, -0.2454), (-0.09635, 0.09998, -0.3619), (-0.09635, 0.09998, -0.3328), (-0.09635, 0.09998, -0.3037), (-0.09635, 0.09998, -0.2746), (-0.09635, 0.09998, -0.2454), (-0.1255, 0.09998, -0.3619), (-0.1255, 0.09998, -0.3328), (-0.1255, 0.09998, -0.3037), (-0.1255, 0.09998, -0.2746), (-0.1255, 0.09998, -0.2454), (-0.1546, 0.09998, -0.3619), (-0.1546, 0.09998, -0.3328), (-0.1546, 0.09998, -0.3037), (-0.1546, 0.09998, -0.2746), (-0.1546, 0.09998, -0.2454), (-0.2513, 0.09998, -0.3619), (-0.2513, 0.09998, -0.3328), (-0.2513, 0.09998, -0.3037), (-0.2513, 0.09998, -0.2746), (-0.2513, 0.09998, -0.2454), (-0.2862, 0.09998, -0.3619), (-0.2862, 0.09998, -0.3328), (-0.2862, 0.09998, -0.3037), (-0.2862, 0.09998, -0.2746), (-0.2862, 0.09998, -0.2454), (-0.3212, 0.09998, -0.3619), (-0.3212, 0.09998, -0.3328), (-0.3212, 0.09998, -0.3037), (-0.3212, 0.09998, -0.2746), (-0.3212, 0.09998, -0.2454), (-0.3561, 0.09998, -0.3619), (-0.3561, 0.09998, -0.3328), (-0.3561, 0.09998, -0.3037), (-0.3561, 0.09998, -0.2746), (-0.3561, 0.09998, -0.2454), (-0.5, 0.1, -0.1546), (-0.5, 0.1, -0.1255), (-0.5, 0.1, -0.09635), (-0.5, 0.1, -0.06723), (-0.5, 0.1, -0.03811), (-0.5, -0.1, -0.03811), (-0.5, -0.1, -0.06723), (-0.5, -0.1, -0.09635), (-0.5, -0.1, -0.1255), (-0.5, -0.1, -0.1546), (-0.4003, 0.1, -0.1546), (-0.4003, 0.1, -0.1255), (-0.4003, 0.1, -0.09635), (-0.4003, 0.1, -0.06723), (-0.4003, 0.1, -0.03811), (-0.4003, -0.1, -0.1546), (-0.4003, -0.1, -0.1255), (-0.4003, -0.1, -0.09635), (-0.4003, -0.1, -0.06723), (-0.4003, -0.1, -0.03811), (0.0, 0.1, -0.0381), (0.0, 0.1, -0.06722), (0.0, 0.09999, -0.09633), (0.0, 0.09999, -0.1255), (0.0, 0.09999, -0.1546), (-0.3911, 0.09998, -0.1546), (-0.3911, 0.09998, -0.1255), (-0.3911, 0.09998, -0.09633), (-0.3911, 0.09998, -0.06722), (-0.3911, 0.09998, -0.0381), (-0.1837, 0.09998, -0.1546), (-0.1837, 0.09999, -0.1255), (-0.1837, 0.09999, -0.09633), (-0.1837, 0.09999, -0.06722), (-0.1837, 0.09999, -0.0381), (-0.2163, 0.09998, -0.1546), (-0.2163, 0.09998, -0.1255), (-0.2163, 0.09999, -0.09633), (-0.2163, 0.09999, -0.06722), (-0.2163, 0.09999, -0.0381), (-0.008993, 0.09999, -0.1546), (-0.008993, 0.09999, -0.1255), (-0.008993, 0.09999, -0.09633), (-0.008993, 0.1, -0.06722), (-0.008993, 0.1, -0.0381), (-0.03811, 0.09999, -0.1546), (-0.03811, 0.09999, -0.1255), (-0.03811, 0.09999, -0.09633), (-0.03811, 0.09999, -0.06722), (-0.03811, 0.1, -0.0381), (-0.06723, 0.09999, -0.1546), (-0.06723, 0.09999, -0.1255), (-0.06723, 0.09999, -0.09633), (-0.06723, 0.09999, -0.06722), (-0.06723, 0.09999, -0.0381), (-0.09635, 0.09999, -0.1546), (-0.09635, 0.09999, -0.1255), (-0.09635, 0.09999, -0.09633), (-0.09635, 0.09999, -0.06722), (-0.09635, 0.09999, -0.0381), (-0.1255, 0.09999, -0.1546), (-0.1255, 0.09999, -0.1255), (-0.1255, 0.09999, -0.09633), (-0.1255, 0.09999, -0.06722), (-0.1255, 0.09999, -0.0381), (-0.1546, 0.09999, -0.1546), (-0.1546, 0.09999, -0.1255), (-0.1546, 0.09999, -0.09633), (-0.1546, 0.09999, -0.06722), (-0.1546, 0.09999, -0.0381), (-0.2513, 0.09998, -0.1546), (-0.2513, 0.09998, -0.1255), (-0.2513, 0.09998, -0.09633), (-0.2513, 0.09998, -0.06722), (-0.2513, 0.09998, -0.0381), (-0.2862, 0.09998, -0.1546), (-0.2862, 0.09998, -0.1255), (-0.2862, 0.09998, -0.09633), (-0.2862, 0.09998, -0.06722), (-0.2862, 0.09998, -0.0381), (-0.3212, 0.09998, -0.1546), (-0.3212, 0.09998, -0.1255), (-0.3212, 0.09998, -0.09633), (-0.3212, 0.09998, -0.06722), (-0.3212, 0.09998, -0.0381), (-0.3561, 0.09998, -0.1546), (-0.3561, 0.09998, -0.1255), (-0.3561, 0.09998, -0.09633), (-0.3561, 0.09998, -0.06722), (-0.3561, 0.09998, -0.0381), (-0.5, 0.1399, 0.5), (-0.5, 0.1, 0.5), (-0.5, -0.1, 0.5), (0.5, 0.1399, 0.5), (0.5, -0.1, 0.5), (0.5, 0.1, 0.5), (0.5, -0.1, -0.5), (0.5, 0.1, -0.5), (0.5, 0.1399, -0.5), (-0.5, -0.1, -0.5), (-0.5, 0.1, -0.5), (-0.5, 0.1399, -0.5)], [(40, 34), (350, 344), (674, 666), (1001, 993)], [(4, 0, 1, 2), (15, 320, 311, 3), (78, 15, 3, 69), (310, 5, 3, 311), (108, 4, 2, 107), (64, 7, 8, 73), (7, 6, 9, 8), (119, 16, 9, 104), (16, 17, 8, 9), (6, 7, 19, 18), (111, 6, 18, 115), (11, 22, 21, 1), (5, 310, 321, 13), (68, 5, 13, 83), (0, 4, 12, 10), (0, 10, 11, 1), (22, 23, 20, 21), (2, 20, 23, 14), (1, 21, 20, 2), (10, 26, 27, 11), (26, 24, 28, 27), (10, 35, 24, 26), (240, 36, 25, 226), (226, 25, 29, 225), (36, 668, 658, 25), (25, 658, 659, 29), (136, 33, 30, 145), (33, 32, 31, 30), (150, 41, 33, 136), (41, 42, 32, 33), (30, 31, 40, 39), (145, 30, 39, 155), (225, 29, 38, 235), (27, 43, 22, 11), (29, 659, 667, 38), (43, 44, 45, 22), (28, 44, 43, 27), (37, 45, 44, 28), (37, 48, 46, 45), (14, 23, 46, 48), (23, 22, 45, 46), (47, 48, 37, 35), (47, 12, 14, 48), (216, 132, 48, 156), (301, 124, 49, 241), (124, 120, 50, 49), (155, 39, 50, 160), (40, 49, 50, 39), (771, 128, 51, 683), (667, 683, 51, 38), (231, 241, 49, 40), (732, 94, 57, 691), (89, 84, 56, 55), (281, 89, 55, 246), (196, 99, 53, 161), (691, 57, 60, 690), (55, 56, 59, 58), (246, 55, 58, 251), (161, 53, 52, 166), (119, 135, 52, 16), (17, 16, 52, 53), (474, 359, 54, 171), (564, 361, 61, 256), (361, 362, 62, 61), (1007, 365, 63, 698), (320, 15, 54, 359), (74, 17, 53, 99), (15, 78, 103, 54), (78, 77, 102, 103), (77, 76, 101, 102), (76, 75, 100, 101), (75, 74, 99, 100), (171, 54, 103, 176), (176, 103, 102, 181), (181, 102, 101, 186), (186, 101, 100, 191), (191, 100, 99, 196), (256, 61, 93, 261), (261, 93, 92, 266), (266, 92, 91, 271), (271, 91, 90, 276), (276, 90, 89, 281), (61, 62, 88, 93), (93, 88, 87, 92), (92, 87, 86, 91), (91, 86, 85, 90), (90, 85, 84, 89), (698, 63, 98, 736), (736, 98, 97, 735), (735, 97, 96, 734), (734, 96, 95, 733), (733, 95, 94, 732), (7, 64, 79, 19), (64, 65, 80, 79), (65, 66, 81, 80), (66, 67, 82, 81), (67, 68, 83, 82), (5, 68, 69, 3), (68, 67, 70, 69), (67, 66, 71, 70), (66, 65, 72, 71), (65, 64, 73, 72), (17, 74, 73, 8), (74, 75, 72, 73), (75, 76, 71, 72), (76, 77, 70, 71), (77, 78, 69, 70), (14, 48, 132, 116), (116, 132, 133, 117), (117, 133, 134, 118), (118, 134, 135, 119), (690, 60, 131, 774), (774, 131, 130, 773), (773, 130, 129, 772), (772, 129, 128, 771), (58, 59, 123, 127), (127, 123, 122, 126), (126, 122, 121, 125), (125, 121, 120, 124), (251, 58, 127, 286), (286, 127, 126, 291), (291, 126, 125, 296), (296, 125, 124, 301), (166, 52, 135, 201), (201, 135, 134, 206), (206, 134, 133, 211), (211, 133, 132, 216), (4, 108, 112, 12), (108, 109, 113, 112), (109, 110, 114, 113), (110, 111, 115, 114), (14, 116, 107, 2), (116, 117, 106, 107), (117, 118, 105, 106), (118, 119, 104, 105), (6, 111, 104, 9), (111, 110, 105, 104), (110, 109, 106, 105), (109, 108, 107, 106), (121, 215, 220, 120), (215, 214, 219, 220), (214, 213, 218, 219), (213, 212, 217, 218), (212, 211, 216, 217), (122, 210, 215, 121), (210, 209, 214, 215), (209, 208, 213, 214), (208, 207, 212, 213), (207, 206, 211, 212), (123, 205, 210, 122), (205, 204, 209, 210), (204, 203, 208, 209), (203, 202, 207, 208), (202, 201, 206, 207), (59, 170, 205, 123), (170, 169, 204, 205), (169, 168, 203, 204), (168, 167, 202, 203), (167, 166, 201, 202), (85, 195, 200, 84), (195, 194, 199, 200), (194, 193, 198, 199), (193, 192, 197, 198), (192, 191, 196, 197), (86, 190, 195, 85), (190, 189, 194, 195), (189, 188, 193, 194), (188, 187, 192, 193), (187, 186, 191, 192), (87, 185, 190, 86), (185, 184, 189, 190), (184, 183, 188, 189), (183, 182, 187, 188), (182, 181, 186, 187), (88, 180, 185, 87), (180, 179, 184, 185), (179, 178, 183, 184), (178, 177, 182, 183), (177, 176, 181, 182), (62, 175, 180, 88), (175, 174, 179, 180), (174, 173, 178, 179), (173, 172, 177, 178), (172, 171, 176, 177), (362, 470, 175, 62), (470, 471, 174, 175), (471, 472, 173, 174), (472, 473, 172, 173), (473, 474, 171, 172), (56, 165, 170, 59), (165, 164, 169, 170), (164, 163, 168, 169), (163, 162, 167, 168), (162, 161, 166, 167), (84, 200, 165, 56), (200, 199, 164, 165), (199, 198, 163, 164), (198, 197, 162, 163), (197, 196, 161, 162), (37, 151, 156, 48), (151, 152, 157, 156), (152, 153, 158, 157), (153, 154, 159, 158), (154, 155, 160, 159), (120, 220, 160, 50), (220, 219, 159, 160), (219, 218, 158, 159), (218, 217, 157, 158), (217, 216, 156, 157), (28, 141, 151, 37), (141, 142, 152, 151), (142, 143, 153, 152), (143, 144, 154, 153), (144, 145, 155, 154), (35, 146, 140, 24), (146, 147, 139, 140), (147, 148, 138, 139), (148, 149, 137, 138), (149, 150, 136, 137), (24, 140, 141, 28), (140, 139, 142, 141), (139, 138, 143, 142), (138, 137, 144, 143), (137, 136, 145, 144), (129, 300, 305, 128), (300, 299, 304, 305), (299, 298, 303, 304), (298, 297, 302, 303), (297, 296, 301, 302), (130, 295, 300, 129), (295, 294, 299, 300), (294, 293, 298, 299), (293, 292, 297, 298), (292, 291, 296, 297), (131, 290, 295, 130), (290, 289, 294, 295), (289, 288, 293, 294), (288, 287, 292, 293), (287, 286, 291, 292), (60, 255, 290, 131), (255, 254, 289, 290), (254, 253, 288, 289), (253, 252, 287, 288), (252, 251, 286, 287), (95, 280, 285, 94), (280, 279, 284, 285), (279, 278, 283, 284), (278, 277, 282, 283), (277, 276, 281, 282), (96, 275, 280, 95), (275, 274, 279, 280), (274, 273, 278, 279), (273, 272, 277, 278), (272, 271, 276, 277), (97, 270, 275, 96), (270, 269, 274, 275), (269, 268, 273, 274), (268, 267, 272, 273), (267, 266, 271, 272), (98, 265, 270, 97), (265, 264, 269, 270), (264, 263, 268, 269), (263, 262, 267, 268), (262, 261, 266, 267), (63, 260, 265, 98), (260, 259, 264, 265), (259, 258, 263, 264), (258, 257, 262, 263), (257, 256, 261, 262), (365, 560, 260, 63), (560, 561, 259, 260), (561, 562, 258, 259), (562, 563, 257, 258), (563, 564, 256, 257), (57, 250, 255, 60), (250, 249, 254, 255), (249, 248, 253, 254), (248, 247, 252, 253), (247, 246, 251, 252), (94, 285, 250, 57), (285, 284, 249, 250), (284, 283, 248, 249), (283, 282, 247, 248), (282, 281, 246, 247), (38, 51, 245, 235), (235, 245, 244, 234), (234, 244, 243, 233), (233, 243, 242, 232), (232, 242, 241, 231), (128, 305, 245, 51), (305, 304, 244, 245), (304, 303, 243, 244), (303, 302, 242, 243), (302, 301, 241, 242), (31, 221, 231, 40), (221, 222, 232, 231), (222, 223, 233, 232), (223, 224, 234, 233), (224, 225, 235, 234), (32, 230, 221, 31), (230, 229, 222, 221), (229, 228, 223, 222), (228, 227, 224, 223), (227, 226, 225, 224), (42, 236, 230, 32), (236, 237, 229, 230), (237, 238, 228, 229), (238, 239, 227, 228), (239, 240, 226, 227), (312, 308, 307, 306), (325, 309, 311, 320), (392, 383, 309, 325), (310, 311, 309, 313), (422, 421, 308, 312), (378, 387, 316, 315), (315, 316, 317, 314), (433, 418, 317, 326), (326, 317, 316, 327), (314, 328, 329, 315), (425, 429, 328, 314), (319, 307, 331, 332), (313, 323, 321, 310), (382, 397, 323, 313), (306, 318, 322, 312), (306, 307, 319, 318), (332, 331, 330, 333), (308, 324, 333, 330), (307, 308, 330, 331), (318, 319, 337, 336), (336, 337, 338, 334), (318, 336, 334, 345), (559, 545, 335, 346), (545, 544, 339, 335), (346, 335, 985, 995), (335, 339, 986, 985), (450, 459, 340, 343), (343, 340, 341, 342), (464, 450, 343, 351), (351, 343, 342, 352), (340, 349, 350, 341), (459, 469, 349, 340), (544, 554, 348, 339), (337, 319, 332, 353), (339, 348, 994, 986), (353, 332, 355, 354), (338, 337, 353, 354), (347, 338, 354, 355), (347, 355, 356, 358), (324, 358, 356, 333), (333, 356, 355, 332), (357, 345, 347, 358), (357, 358, 324, 322), (535, 475, 358, 446), (625, 565, 360, 438), (438, 360, 363, 434), (469, 479, 363, 349), (350, 349, 363, 360), (1103, 1012, 364, 442), (994, 348, 364, 1012), (550, 350, 360, 565), (1064, 1023, 371, 408), (403, 369, 370, 398), (605, 570, 369, 403), (515, 480, 367, 413), (1023, 1022, 374, 371), (369, 372, 373, 370), (570, 575, 372, 369), (480, 485, 366, 367), (433, 326, 366, 449), (327, 367, 366, 326), (474, 490, 368, 359), (564, 580, 375, 361), (361, 375, 376, 362), (1007, 1030, 377, 365), (320, 359, 368, 325), (388, 413, 367, 327), (325, 368, 417, 392), (392, 417, 416, 391), (391, 416, 415, 390), (390, 415, 414, 389), (389, 414, 413, 388), (490, 495, 417, 368), (495, 500, 416, 417), (500, 505, 415, 416), (505, 510, 414, 415), (510, 515, 413, 414), (580, 585, 407, 375), (585, 590, 406, 407), (590, 595, 405, 406), (595, 600, 404, 405), (600, 605, 403, 404), (375, 407, 402, 376), (407, 406, 401, 402), (406, 405, 400, 401), (405, 404, 399, 400), (404, 403, 398, 399), (1030, 1068, 412, 377), (1068, 1067, 411, 412), (1067, 1066, 410, 411), (1066, 1065, 409, 410), (1065, 1064, 408, 409), (315, 329, 393, 378), (378, 393, 394, 379), (379, 394, 395, 380), (380, 395, 396, 381), (381, 396, 397, 382), (313, 309, 383, 382), (382, 383, 384, 381), (381, 384, 385, 380), (380, 385, 386, 379), (379, 386, 387, 378), (327, 316, 387, 388), (388, 387, 386, 389), (389, 386, 385, 390), (390, 385, 384, 391), (391, 384, 383, 392), (324, 430, 446, 358), (430, 431, 447, 446), (431, 432, 448, 447), (432, 433, 449, 448), (1022, 1106, 445, 374), (1106, 1105, 444, 445), (1105, 1104, 443, 444), (1104, 1103, 442, 443), (372, 441, 437, 373), (441, 440, 436, 437), (440, 439, 435, 436), (439, 438, 434, 435), (575, 610, 441, 372), (610, 615, 440, 441), (615, 620, 439, 440), (620, 625, 438, 439), (485, 520, 449, 366), (520, 525, 448, 449), (525, 530, 447, 448), (530, 535, 446, 447), (312, 322, 426, 422), (422, 426, 427, 423), (423, 427, 428, 424), (424, 428, 429, 425), (324, 308, 421, 430), (430, 421, 420, 431), (431, 420, 419, 432), (432, 419, 418, 433), (314, 317, 418, 425), (425, 418, 419, 424), (424, 419, 420, 423), (423, 420, 421, 422), (435, 434, 539, 534), (534, 539, 538, 533), (533, 538, 537, 532), (532, 537, 536, 531), (531, 536, 535, 530), (436, 435, 534, 529), (529, 534, 533, 528), (528, 533, 532, 527), (527, 532, 531, 526), (526, 531, 530, 525), (437, 436, 529, 524), (524, 529, 528, 523), (523, 528, 527, 522), (522, 527, 526, 521), (521, 526, 525, 520), (373, 437, 524, 489), (489, 524, 523, 488), (488, 523, 522, 487), (487, 522, 521, 486), (486, 521, 520, 485), (399, 398, 519, 514), (514, 519, 518, 513), (513, 518, 517, 512), (512, 517, 516, 511), (511, 516, 515, 510), (400, 399, 514, 509), (509, 514, 513, 508), (508, 513, 512, 507), (507, 512, 511, 506), (506, 511, 510, 505), (401, 400, 509, 504), (504, 509, 508, 503), (503, 508, 507, 502), (502, 507, 506, 501), (501, 506, 505, 500), (402, 401, 504, 499), (499, 504, 503, 498), (498, 503, 502, 497), (497, 502, 501, 496), (496, 501, 500, 495), (376, 402, 499, 494), (494, 499, 498, 493), (493, 498, 497, 492), (492, 497, 496, 491), (491, 496, 495, 490), (362, 376, 494, 470), (470, 494, 493, 471), (471, 493, 492, 472), (472, 492, 491, 473), (473, 491, 490, 474), (370, 373, 489, 484), (484, 489, 488, 483), (483, 488, 487, 482), (482, 487, 486, 481), (481, 486, 485, 480), (398, 370, 484, 519), (519, 484, 483, 518), (518, 483, 482, 517), (517, 482, 481, 516), (516, 481, 480, 515), (347, 358, 475, 465), (465, 475, 476, 466), (466, 476, 477, 467), (467, 477, 478, 468), (468, 478, 479, 469), (434, 363, 479, 539), (539, 479, 478, 538), (538, 478, 477, 537), (537, 477, 476, 536), (536, 476, 475, 535), (338, 347, 465, 455), (455, 465, 466, 456), (456, 466, 467, 457), (457, 467, 468, 458), (458, 468, 469, 459), (345, 334, 454, 460), (460, 454, 453, 461), (461, 453, 452, 462), (462, 452, 451, 463), (463, 451, 450, 464), (334, 338, 455, 454), (454, 455, 456, 453), (453, 456, 457, 452), (452, 457, 458, 451), (451, 458, 459, 450), (443, 442, 629, 624), (624, 629, 628, 623), (623, 628, 627, 622), (622, 627, 626, 621), (621, 626, 625, 620), (444, 443, 624, 619), (619, 624, 623, 618), (618, 623, 622, 617), (617, 622, 621, 616), (616, 621, 620, 615), (445, 444, 619, 614), (614, 619, 618, 613), (613, 618, 617, 612), (612, 617, 616, 611), (611, 616, 615, 610), (374, 445, 614, 579), (579, 614, 613, 578), (578, 613, 612, 577), (577, 612, 611, 576), (576, 611, 610, 575), (409, 408, 609, 604), (604, 609, 608, 603), (603, 608, 607, 602), (602, 607, 606, 601), (601, 606, 605, 600), (410, 409, 604, 599), (599, 604, 603, 598), (598, 603, 602, 597), (597, 602, 601, 596), (596, 601, 600, 595), (411, 410, 599, 594), (594, 599, 598, 593), (593, 598, 597, 592), (592, 597, 596, 591), (591, 596, 595, 590), (412, 411, 594, 589), (589, 594, 593, 588), (588, 593, 592, 587), (587, 592, 591, 586), (586, 591, 590, 585), (377, 412, 589, 584), (584, 589, 588, 583), (583, 588, 587, 582), (582, 587, 586, 581), (581, 586, 585, 580), (365, 377, 584, 560), (560, 584, 583, 561), (561, 583, 582, 562), (562, 582, 581, 563), (563, 581, 580, 564), (371, 374, 579, 574), (574, 579, 578, 573), (573, 578, 577, 572), (572, 577, 576, 571), (571, 576, 575, 570), (408, 371, 574, 609), (609, 574, 573, 608), (608, 573, 572, 607), (607, 572, 571, 606), (606, 571, 570, 605), (348, 554, 569, 364), (554, 553, 568, 569), (553, 552, 567, 568), (552, 551, 566, 567), (551, 550, 565, 566), (442, 364, 569, 629), (629, 569, 568, 628), (628, 568, 567, 627), (627, 567, 566, 626), (626, 566, 565, 625), (341, 350, 550, 540), (540, 550, 551, 541), (541, 551, 552, 542), (542, 552, 553, 543), (543, 553, 554, 544), (342, 341, 540, 549), (549, 540, 541, 548), (548, 541, 542, 547), (547, 542, 543, 546), (546, 543, 544, 545), (352, 342, 549, 555), (555, 549, 548, 556), (556, 548, 547, 557), (557, 547, 546, 558), (558, 546, 545, 559), (634, 632, 631, 630), (645, 633, 958, 967), (716, 707, 633, 645), (957, 958, 633, 635), (751, 750, 632, 634), (702, 711, 638, 637), (637, 638, 639, 636), (762, 747, 639, 646), (646, 639, 638, 647), (636, 648, 649, 637), (754, 758, 648, 636), (641, 631, 651, 652), (635, 643, 968, 957), (706, 721, 643, 635), (630, 640, 642, 634), (630, 631, 641, 640), (652, 651, 650, 653), (632, 644, 653, 650), (631, 632, 650, 651), (640, 641, 657, 656), (656, 657, 660, 654), (640, 656, 654, 669), (887, 873, 655, 670), (873, 872, 661, 655), (670, 655, 658, 668), (655, 661, 659, 658), (783, 792, 662, 665), (665, 662, 663, 664), (797, 783, 665, 675), (675, 665, 664, 676), (662, 673, 674, 663), (792, 802, 673, 662), (872, 882, 672, 661), (657, 641, 652, 677), (661, 672, 667, 659), (677, 652, 679, 678), (660, 657, 677, 678), (671, 660, 678, 679), (671, 679, 680, 682), (644, 682, 680, 653), (653, 680, 679, 652), (681, 669, 671, 682), (681, 682, 644, 642), (863, 803, 682, 779), (948, 888, 684, 767), (767, 684, 685, 763), (802, 807, 685, 673), (674, 673, 685, 684), (771, 683, 686, 775), (667, 672, 686, 683), (878, 674, 684, 888), (732, 691, 694, 737), (727, 692, 693, 722), (928, 893, 692, 727), (843, 808, 688, 742), (691, 690, 697, 694), (692, 695, 696, 693), (893, 898, 695, 692), (808, 813, 687, 688), (762, 646, 687, 782), (647, 688, 687, 646), (1139, 818, 689, 1011), (1229, 903, 699, 1014), (1014, 699, 700, 1015), (1007, 698, 701, 1018), (967, 1011, 689, 645), (712, 742, 688, 647), (645, 689, 746, 716), (716, 746, 745, 715), (715, 745, 744, 714), (714, 744, 743, 713), (713, 743, 742, 712), (818, 823, 746, 689), (823, 828, 745, 746), (828, 833, 744, 745), (833, 838, 743, 744), (838, 843, 742, 743), (903, 908, 731, 699), (908, 913, 730, 731), (913, 918, 729, 730), (918, 923, 728, 729), (923, 928, 727, 728), (699, 731, 726, 700), (731, 730, 725, 726), (730, 729, 724, 725), (729, 728, 723, 724), (728, 727, 722, 723), (698, 736, 741, 701), (736, 735, 740, 741), (735, 734, 739, 740), (734, 733, 738, 739), (733, 732, 737, 738), (637, 649, 717, 702), (702, 717, 718, 703), (703, 718, 719, 704), (704, 719, 720, 705), (705, 720, 721, 706), (635, 633, 707, 706), (706, 707, 708, 705), (705, 708, 709, 704), (704, 709, 710, 703), (703, 710, 711, 702), (647, 638, 711, 712), (712, 711, 710, 713), (713, 710, 709, 714), (714, 709, 708, 715), (715, 708, 707, 716), (644, 759, 779, 682), (759, 760, 780, 779), (760, 761, 781, 780), (761, 762, 782, 781), (690, 774, 778, 697), (774, 773, 777, 778), (773, 772, 776, 777), (772, 771, 775, 776), (695, 770, 766, 696), (770, 769, 765, 766), (769, 768, 764, 765), (768, 767, 763, 764), (898, 933, 770, 695), (933, 938, 769, 770), (938, 943, 768, 769), (943, 948, 767, 768), (813, 848, 782, 687), (848, 853, 781, 782), (853, 858, 780, 781), (858, 863, 779, 780), (634, 642, 755, 751), (751, 755, 756, 752), (752, 756, 757, 753), (753, 757, 758, 754), (644, 632, 750, 759), (759, 750, 749, 760), (760, 749, 748, 761), (761, 748, 747, 762), (636, 639, 747, 754), (754, 747, 748, 753), (753, 748, 749, 752), (752, 749, 750, 751), (764, 763, 867, 862), (862, 867, 866, 861), (861, 866, 865, 860), (860, 865, 864, 859), (859, 864, 863, 858), (765, 764, 862, 857), (857, 862, 861, 856), (856, 861, 860, 855), (855, 860, 859, 854), (854, 859, 858, 853), (766, 765, 857, 852), (852, 857, 856, 851), (851, 856, 855, 850), (850, 855, 854, 849), (849, 854, 853, 848), (696, 766, 852, 817), (817, 852, 851, 816), (816, 851, 850, 815), (815, 850, 849, 814), (814, 849, 848, 813), (723, 722, 847, 842), (842, 847, 846, 841), (841, 846, 845, 840), (840, 845, 844, 839), (839, 844, 843, 838), (724, 723, 842, 837), (837, 842, 841, 836), (836, 841, 840, 835), (835, 840, 839, 834), (834, 839, 838, 833), (725, 724, 837, 832), (832, 837, 836, 831), (831, 836, 835, 830), (830, 835, 834, 829), (829, 834, 833, 828), (726, 725, 832, 827), (827, 832, 831, 826), (826, 831, 830, 825), (825, 830, 829, 824), (824, 829, 828, 823), (700, 726, 827, 822), (822, 827, 826, 821), (821, 826, 825, 820), (820, 825, 824, 819), (819, 824, 823, 818), (1015, 700, 822, 1135), (1135, 822, 821, 1136), (1136, 821, 820, 1137), (1137, 820, 819, 1138), (1138, 819, 818, 1139), (693, 696, 817, 812), (812, 817, 816, 811), (811, 816, 815, 810), (810, 815, 814, 809), (809, 814, 813, 808), (722, 693, 812, 847), (847, 812, 811, 846), (846, 811, 810, 845), (845, 810, 809, 844), (844, 809, 808, 843), (671, 682, 803, 798), (798, 803, 804, 799), (799, 804, 805, 800), (800, 805, 806, 801), (801, 806, 807, 802), (763, 685, 807, 867), (867, 807, 806, 866), (866, 806, 805, 865), (865, 805, 804, 864), (864, 804, 803, 863), (660, 671, 798, 788), (788, 798, 799, 789), (789, 799, 800, 790), (790, 800, 801, 791), (791, 801, 802, 792), (669, 654, 787, 793), (793, 787, 786, 794), (794, 786, 785, 795), (795, 785, 784, 796), (796, 784, 783, 797), (654, 660, 788, 787), (787, 788, 789, 786), (786, 789, 790, 785), (785, 790, 791, 784), (784, 791, 792, 783), (776, 775, 952, 947), (947, 952, 951, 946), (946, 951, 950, 945), (945, 950, 949, 944), (944, 949, 948, 943), (777, 776, 947, 942), (942, 947, 946, 941), (941, 946, 945, 940), (940, 945, 944, 939), (939, 944, 943, 938), (778, 777, 942, 937), (937, 942, 941, 936), (936, 941, 940, 935), (935, 940, 939, 934), (934, 939, 938, 933), (697, 778, 937, 902), (902, 937, 936, 901), (901, 936, 935, 900), (900, 935, 934, 899), (899, 934, 933, 898), (738, 737, 932, 927), (927, 932, 931, 926), (926, 931, 930, 925), (925, 930, 929, 924), (924, 929, 928, 923), (739, 738, 927, 922), (922, 927, 926, 921), (921, 926, 925, 920), (920, 925, 924, 919), (919, 924, 923, 918), (740, 739, 922, 917), (917, 922, 921, 916), (916, 921, 920, 915), (915, 920, 919, 914), (914, 919, 918, 913), (741, 740, 917, 912), (912, 917, 916, 911), (911, 916, 915, 910), (910, 915, 914, 909), (909, 914, 913, 908), (701, 741, 912, 907), (907, 912, 911, 906), (906, 911, 910, 905), (905, 910, 909, 904), (904, 909, 908, 903), (1018, 701, 907, 1225), (1225, 907, 906, 1226), (1226, 906, 905, 1227), (1227, 905, 904, 1228), (1228, 904, 903, 1229), (694, 697, 902, 897), (897, 902, 901, 896), (896, 901, 900, 895), (895, 900, 899, 894), (894, 899, 898, 893), (737, 694, 897, 932), (932, 897, 896, 931), (931, 896, 895, 930), (930, 895, 894, 929), (929, 894, 893, 928), (672, 882, 892, 686), (882, 881, 891, 892), (881, 880, 890, 891), (880, 879, 889, 890), (879, 878, 888, 889), (775, 686, 892, 952), (952, 892, 891, 951), (951, 891, 890, 950), (950, 890, 889, 949), (949, 889, 888, 948), (663, 674, 878, 868), (868, 878, 879, 869), (869, 879, 880, 870), (870, 880, 881, 871), (871, 881, 882, 872), (664, 663, 868, 877), (877, 868, 869, 876), (876, 869, 870, 875), (875, 870, 871, 874), (874, 871, 872, 873), (676, 664, 877, 883), (883, 877, 876, 884), (884, 876, 875, 885), (885, 875, 874, 886), (886, 874, 873, 887), (959, 953, 954, 955), (972, 967, 958, 956), (1048, 972, 956, 1039), (957, 960, 956, 958), (1083, 959, 955, 1082), (1034, 962, 963, 1043), (962, 961, 964, 963), (1094, 973, 964, 1079), (973, 974, 963, 964), (961, 962, 976, 975), (1086, 961, 975, 1090), (966, 979, 978, 954), (960, 957, 968, 970), (1038, 960, 970, 1053), (953, 959, 969, 965), (953, 965, 966, 954), (979, 980, 977, 978), (955, 977, 980, 971), (954, 978, 977, 955), (965, 983, 984, 966), (983, 981, 987, 984), (965, 996, 981, 983), (1224, 997, 982, 1210), (1210, 982, 988, 1209), (997, 995, 985, 982), (982, 985, 986, 988), (1115, 992, 989, 1124), (992, 991, 990, 989), (1129, 1002, 992, 1115), (1002, 1003, 991, 992), (989, 990, 1001, 1000), (1124, 989, 1000, 1134), (1209, 988, 999, 1219), (984, 1004, 979, 966), (988, 986, 994, 999), (1004, 1005, 1006, 979), (987, 1005, 1004, 984), (998, 1006, 1005, 987), (998, 1010, 1008, 1006), (971, 980, 1008, 1010), (980, 979, 1006, 1008), (1009, 1010, 998, 996), (1009, 969, 971, 1010), (1200, 1111, 1010, 1140), (1290, 1099, 1013, 1230), (1099, 1095, 1016, 1013), (1134, 1000, 1016, 1144), (1001, 1013, 1016, 1000), (1103, 1107, 1017, 1012), (994, 1012, 1017, 999), (1215, 1230, 1013, 1001), (1064, 1069, 1026, 1023), (1059, 1054, 1025, 1024), (1270, 1059, 1024, 1235), (1180, 1074, 1020, 1145), (1023, 1026, 1029, 1022), (1024, 1025, 1028, 1027), (1235, 1024, 1027, 1240), (1145, 1020, 1019, 1150), (1094, 1114, 1019, 973), (974, 973, 1019, 1020), (1139, 1011, 1021, 1155), (1229, 1014, 1031, 1245), (1014, 1015, 1032, 1031), (1007, 1018, 1033, 1030), (967, 972, 1021, 1011), (1044, 974, 1020, 1074), (972, 1048, 1078, 1021), (1048, 1047, 1077, 1078), (1047, 1046, 1076, 1077), (1046, 1045, 1075, 1076), (1045, 1044, 1074, 1075), (1155, 1021, 1078, 1160), (1160, 1078, 1077, 1165), (1165, 1077, 1076, 1170), (1170, 1076, 1075, 1175), (1175, 1075, 1074, 1180), (1245, 1031, 1063, 1250), (1250, 1063, 1062, 1255), (1255, 1062, 1061, 1260), (1260, 1061, 1060, 1265), (1265, 1060, 1059, 1270), (1031, 1032, 1058, 1063), (1063, 1058, 1057, 1062), (1062, 1057, 1056, 1061), (1061, 1056, 1055, 1060), (1060, 1055, 1054, 1059), (1030, 1033, 1073, 1068), (1068, 1073, 1072, 1067), (1067, 1072, 1071, 1066), (1066, 1071, 1070, 1065), (1065, 1070, 1069, 1064), (962, 1034, 1049, 976), (1034, 1035, 1050, 1049), (1035, 1036, 1051, 1050), (1036, 1037, 1052, 1051), (1037, 1038, 1053, 1052), (960, 1038, 1039, 956), (1038, 1037, 1040, 1039), (1037, 1036, 1041, 1040), (1036, 1035, 1042, 1041), (1035, 1034, 1043, 1042), (974, 1044, 1043, 963), (1044, 1045, 1042, 1043), (1045, 1046, 1041, 1042), (1046, 1047, 1040, 1041), (1047, 1048, 1039, 1040), (971, 1010, 1111, 1091), (1091, 1111, 1112, 1092), (1092, 1112, 1113, 1093), (1093, 1113, 1114, 1094), (1022, 1029, 1110, 1106), (1106, 1110, 1109, 1105), (1105, 1109, 1108, 1104), (1104, 1108, 1107, 1103), (1027, 1028, 1098, 1102), (1102, 1098, 1097, 1101), (1101, 1097, 1096, 1100), (1100, 1096, 1095, 1099), (1240, 1027, 1102, 1275), (1275, 1102, 1101, 1280), (1280, 1101, 1100, 1285), (1285, 1100, 1099, 1290), (1150, 1019, 1114, 1185), (1185, 1114, 1113, 1190), (1190, 1113, 1112, 1195), (1195, 1112, 1111, 1200), (959, 1083, 1087, 969), (1083, 1084, 1088, 1087), (1084, 1085, 1089, 1088), (1085, 1086, 1090, 1089), (971, 1091, 1082, 955), (1091, 1092, 1081, 1082), (1092, 1093, 1080, 1081), (1093, 1094, 1079, 1080), (961, 1086, 1079, 964), (1086, 1085, 1080, 1079), (1085, 1084, 1081, 1080), (1084, 1083, 1082, 1081), (1096, 1199, 1204, 1095), (1199, 1198, 1203, 1204), (1198, 1197, 1202, 1203), (1197, 1196, 1201, 1202), (1196, 1195, 1200, 1201), (1097, 1194, 1199, 1096), (1194, 1193, 1198, 1199), (1193, 1192, 1197, 1198), (1192, 1191, 1196, 1197), (1191, 1190, 1195, 1196), (1098, 1189, 1194, 1097), (1189, 1188, 1193, 1194), (1188, 1187, 1192, 1193), (1187, 1186, 1191, 1192), (1186, 1185, 1190, 1191), (1028, 1154, 1189, 1098), (1154, 1153, 1188, 1189), (1153, 1152, 1187, 1188), (1152, 1151, 1186, 1187), (1151, 1150, 1185, 1186), (1055, 1179, 1184, 1054), (1179, 1178, 1183, 1184), (1178, 1177, 1182, 1183), (1177, 1176, 1181, 1182), (1176, 1175, 1180, 1181), (1056, 1174, 1179, 1055), (1174, 1173, 1178, 1179), (1173, 1172, 1177, 1178), (1172, 1171, 1176, 1177), (1171, 1170, 1175, 1176), (1057, 1169, 1174, 1056), (1169, 1168, 1173, 1174), (1168, 1167, 1172, 1173), (1167, 1166, 1171, 1172), (1166, 1165, 1170, 1171), (1058, 1164, 1169, 1057), (1164, 1163, 1168, 1169), (1163, 1162, 1167, 1168), (1162, 1161, 1166, 1167), (1161, 1160, 1165, 1166), (1032, 1159, 1164, 1058), (1159, 1158, 1163, 1164), (1158, 1157, 1162, 1163), (1157, 1156, 1161, 1162), (1156, 1155, 1160, 1161), (1015, 1135, 1159, 1032), (1135, 1136, 1158, 1159), (1136, 1137, 1157, 1158), (1137, 1138, 1156, 1157), (1138, 1139, 1155, 1156), (1025, 1149, 1154, 1028), (1149, 1148, 1153, 1154), (1148, 1147, 1152, 1153), (1147, 1146, 1151, 1152), (1146, 1145, 1150, 1151), (1054, 1184, 1149, 1025), (1184, 1183, 1148, 1149), (1183, 1182, 1147, 1148), (1182, 1181, 1146, 1147), (1181, 1180, 1145, 1146), (998, 1130, 1140, 1010), (1130, 1131, 1141, 1140), (1131, 1132, 1142, 1141), (1132, 1133, 1143, 1142), (1133, 1134, 1144, 1143), (1095, 1204, 1144, 1016), (1204, 1203, 1143, 1144), (1203, 1202, 1142, 1143), (1202, 1201, 1141, 1142), (1201, 1200, 1140, 1141), (987, 1120, 1130, 998), (1120, 1121, 1131, 1130), (1121, 1122, 1132, 1131), (1122, 1123, 1133, 1132), (1123, 1124, 1134, 1133), (996, 1125, 1119, 981), (1125, 1126, 1118, 1119), (1126, 1127, 1117, 1118), (1127, 1128, 1116, 1117), (1128, 1129, 1115, 1116), (981, 1119, 1120, 987), (1119, 1118, 1121, 1120), (1118, 1117, 1122, 1121), (1117, 1116, 1123, 1122), (1116, 1115, 1124, 1123), (1108, 1289, 1294, 1107), (1289, 1288, 1293, 1294), (1288, 1287, 1292, 1293), (1287, 1286, 1291, 1292), (1286, 1285, 1290, 1291), (1109, 1284, 1289, 1108), (1284, 1283, 1288, 1289), (1283, 1282, 1287, 1288), (1282, 1281, 1286, 1287), (1281, 1280, 1285, 1286), (1110, 1279, 1284, 1109), (1279, 1278, 1283, 1284), (1278, 1277, 1282, 1283), (1277, 1276, 1281, 1282), (1276, 1275, 1280, 1281), (1029, 1244, 1279, 1110), (1244, 1243, 1278, 1279), (1243, 1242, 1277, 1278), (1242, 1241, 1276, 1277), (1241, 1240, 1275, 1276), (1070, 1269, 1274, 1069), (1269, 1268, 1273, 1274), (1268, 1267, 1272, 1273), (1267, 1266, 1271, 1272), (1266, 1265, 1270, 1271), (1071, 1264, 1269, 1070), (1264, 1263, 1268, 1269), (1263, 1262, 1267, 1268), (1262, 1261, 1266, 1267), (1261, 1260, 1265, 1266), (1072, 1259, 1264, 1071), (1259, 1258, 1263, 1264), (1258, 1257, 1262, 1263), (1257, 1256, 1261, 1262), (1256, 1255, 1260, 1261), (1073, 1254, 1259, 1072), (1254, 1253, 1258, 1259), (1253, 1252, 1257, 1258), (1252, 1251, 1256, 1257), (1251, 1250, 1255, 1256), (1033, 1249, 1254, 1073), (1249, 1248, 1253, 1254), (1248, 1247, 1252, 1253), (1247, 1246, 1251, 1252), (1246, 1245, 1250, 1251), (1018, 1225, 1249, 1033), (1225, 1226, 1248, 1249), (1226, 1227, 1247, 1248), (1227, 1228, 1246, 1247), (1228, 1229, 1245, 1246), (1026, 1239, 1244, 1029), (1239, 1238, 1243, 1244), (1238, 1237, 1242, 1243), (1237, 1236, 1241, 1242), (1236, 1235, 1240, 1241), (1069, 1274, 1239, 1026), (1274, 1273, 1238, 1239), (1273, 1272, 1237, 1238), (1272, 1271, 1236, 1237), (1271, 1270, 1235, 1236), (999, 1017, 1234, 1219), (1219, 1234, 1233, 1218), (1218, 1233, 1232, 1217), (1217, 1232, 1231, 1216), (1216, 1231, 1230, 1215), (1107, 1294, 1234, 1017), (1294, 1293, 1233, 1234), (1293, 1292, 1232, 1233), (1292, 1291, 1231, 1232), (1291, 1290, 1230, 1231), (990, 1205, 1215, 1001), (1205, 1206, 1216, 1215), (1206, 1207, 1217, 1216), (1207, 1208, 1218, 1217), (1208, 1209, 1219, 1218), (991, 1214, 1205, 990), (1214, 1213, 1206, 1205), (1213, 1212, 1207, 1206), (1212, 1211, 1208, 1207), (1211, 1210, 1209, 1208), (1003, 1220, 1214, 991), (1220, 1221, 1213, 1214), (1221, 1222, 1212, 1213), (1222, 1223, 1211, 1212), (1223, 1224, 1210, 1211), (1296, 337, 336, 1297), (1295, 353, 337, 1296), (1296, 307, 331, 1295), (307, 1296, 1297, 306), (336, 318, 306, 1297), (1295, 331, 332, 353), (0, 1, 1300, 1299), (27, 43, 1298, 1300), (26, 27, 1300, 1299), (1, 1300, 1298, 21), (21, 1298, 43, 22), (677, 657, 1302, 1303), (657, 656, 1301, 1302), (631, 651, 1303, 1302), (631, 630, 1301, 1302), (1303, 651, 652, 677), (978, 954, 1305, 1306), (953, 954, 1305, 1304), (984, 1004, 1306, 1305), (983, 984, 1305, 1304), (978, 1306, 1004, 979)])
me_cube_001.polygons.foreach_set('material_index', [0, 0, 1, 0, 0, 0, 0, 0, 1, 0, 0, 0, 0, 0, 0, 0, 0, 0, 0, 2, 2, 2, 2, 2, 2, 2, 2, 2, 2, 2, 1, 0, 3, 2, 2, 2, 2, 2, 2, 0, 0, 2, 0, 1, 1, 1, 1, 1, 1, 2, 3, 1, 1, 1, 1, 1, 1, 1, 1, 1, 1, 1, 1, 1, 1, 0, 1, 1, 1, 1, 1, 1, 1, 1, 1, 1, 1, 1, 1, 1, 1, 1, 1, 1, 1, 1, 1, 1, 1, 1, 1, 1, 0, 0, 0, 0, 0, 0, 0, 0, 0, 0, 0, 1, 0, 1, 0, 1, 1, 1, 1, 1, 1, 1, 1, 1, 1, 1, 1, 1, 1, 1, 1, 1, 1, 1, 1, 0, 0, 0, 0, 0, 1, 0, 1, 0, 0, 0, 0, 1, 1, 1, 1, 1, 1, 1, 1, 1, 1, 1, 1, 1, 1, 1, 1, 1, 1, 1, 1, 1, 1, 1, 1, 1, 1, 1, 1, 1, 1, 1, 1, 1, 1, 1, 1, 1, 1, 1, 1, 1, 1, 1, 1, 1, 1, 1, 1, 1, 1, 1, 1, 1, 1, 1, 1, 1, 1, 1, 1, 1, 1, 1, 1, 1, 1, 1, 1, 1, 1, 3, 0, 3, 0, 3, 2, 2, 2, 2, 2, 2, 2, 2, 2, 2, 1, 1, 1, 1, 1, 1, 1, 1, 1, 1, 1, 1, 1, 1, 1, 1, 1, 1, 1, 1, 1, 1, 1, 1, 1, 1, 1, 1, 1, 1, 1, 1, 1, 1, 1, 1, 1, 1, 1, 1, 1, 1, 1, 1, 1, 1, 1, 1, 1, 1, 1, 1, 1, 1, 1, 1, 1, 1, 1, 1, 3, 3, 3, 3, 3, 1, 1, 1, 1, 1, 0, 3, 0, 3, 0, 2, 2, 2, 2, 2, 2, 2, 2, 2, 2, 0, 0, 1, 0, 0, 0, 0, 0, 1, 0, 0, 0, 0, 0, 0, 0, 0, 0, 0, 2, 2, 2, 2, 2, 2, 2, 2, 2, 2, 2, 1, 0, 3, 2, 2, 2, 2, 2, 2, 0, 0, 2, 0, 1, 1, 1, 1, 1, 1, 2, 3, 1, 1, 1, 1, 1, 1, 1, 1, 1, 1, 1, 1, 1, 1, 0, 1, 1, 1, 1, 1, 1, 1, 1, 1, 1, 1, 1, 1, 1, 1, 1, 1, 1, 1, 1, 1, 1, 1, 1, 1, 1, 0, 0, 0, 0, 0, 0, 0, 0, 0, 0, 0, 1, 0, 1, 0, 1, 1, 1, 1, 1, 1, 1, 1, 1, 1, 1, 1, 1, 1, 1, 1, 1, 1, 1, 1, 0, 0, 0, 0, 0, 1, 0, 1, 0, 0, 0, 0, 1, 1, 1, 1, 1, 1, 1, 1, 1, 1, 1, 1, 1, 1, 1, 1, 1, 1, 1, 1, 1, 1, 1, 1, 1, 1, 1, 1, 1, 1, 1, 1, 1, 1, 1, 1, 1, 1, 1, 1, 1, 1, 1, 1, 1, 1, 1, 1, 1, 1, 1, 1, 1, 1, 1, 1, 1, 1, 1, 1, 1, 1, 1, 1, 1, 1, 1, 1, 1, 1, 3, 0, 3, 0, 3, 2, 2, 2, 2, 2, 2, 2, 2, 2, 2, 1, 1, 1, 1, 1, 1, 1, 1, 1, 1, 1, 1, 1, 1, 1, 1, 1, 1, 1, 1, 1, 1, 1, 1, 1, 1, 1, 1, 1, 1, 1, 1, 1, 1, 1, 1, 1, 1, 1, 1, 1, 1, 1, 1, 1, 1, 1, 1, 1, 1, 1, 1, 1, 1, 1, 1, 1, 1, 1, 1, 3, 3, 3, 3, 3, 1, 1, 1, 1, 1, 0, 3, 0, 3, 0, 2, 2, 2, 2, 2, 2, 2, 2, 2, 2, 0, 0, 1, 0, 0, 0, 0, 0, 1, 0, 0, 0, 0, 0, 0, 0, 0, 0, 0, 2, 2, 2, 2, 2, 2, 2, 2, 2, 2, 2, 1, 0, 3, 2, 2, 2, 2, 2, 2, 0, 0, 2, 0, 1, 1, 1, 1, 1, 1, 2, 3, 1, 1, 1, 1, 1, 1, 1, 1, 1, 1, 1, 1, 1, 1, 0, 1, 1, 1, 1, 1, 1, 1, 1, 1, 1, 1, 1, 1, 1, 1, 1, 1, 1, 1, 1, 1, 1, 1, 1, 1, 1, 0, 0, 0, 0, 0, 0, 0, 0, 0, 0, 0, 1, 0, 1, 0, 1, 1, 1, 1, 1, 1, 1, 1, 1, 1, 1, 1, 1, 1, 1, 1, 1, 1, 1, 1, 0, 0, 0, 0, 0, 1, 0, 1, 0, 0, 0, 0, 1, 1, 1, 1, 1, 1, 1, 1, 1, 1, 1, 1, 1, 1, 1, 1, 1, 1, 1, 1, 1, 1, 1, 1, 1, 1, 1, 1, 1, 1, 1, 1, 1, 1, 1, 1, 1, 1, 1, 1, 1, 1, 1, 1, 1, 1, 1, 1, 1, 1, 1, 1, 1, 1, 1, 1, 1, 1, 1, 1, 1, 1, 1, 1, 1, 1, 1, 1, 1, 1, 3, 0, 3, 0, 3, 2, 2, 2, 2, 2, 2, 2, 2, 2, 2, 1, 1, 1, 1, 1, 1, 1, 1, 1, 1, 1, 1, 1, 1, 1, 1, 1, 1, 1, 1, 1, 1, 1, 1, 1, 1, 1, 1, 1, 1, 1, 1, 1, 1, 1, 1, 1, 1, 1, 1, 1, 1, 1, 1, 1, 1, 1, 1, 1, 1, 1, 1, 1, 1, 1, 1, 1, 1, 1, 1, 3, 3, 3, 3, 3, 1, 1, 1, 1, 1, 0, 3, 0, 3, 0, 2, 2, 2, 2, 2, 2, 2, 2, 2, 2, 0, 0, 1, 0, 0, 0, 0, 0, 1, 0, 0, 0, 0, 0, 0, 0, 0, 0, 0, 2, 2, 2, 2, 2, 2, 2, 2, 2, 2, 2, 1, 0, 3, 2, 2, 2, 2, 2, 2, 0, 0, 2, 0, 1, 1, 1, 1, 1, 1, 2, 3, 1, 1, 1, 1, 1, 1, 1, 1, 1, 1, 1, 1, 1, 1, 0, 1, 1, 1, 1, 1, 1, 1, 1, 1, 1, 1, 1, 1, 1, 1, 1, 1, 1, 1, 1, 1, 1, 1, 1, 1, 1, 0, 0, 0, 0, 0, 0, 0, 0, 0, 0, 0, 1, 0, 1, 0, 1, 1, 1, 1, 1, 1, 1, 1, 1, 1, 1, 1, 1, 1, 1, 1, 1, 1, 1, 1, 0, 0, 0, 0, 0, 1, 0, 1, 0, 0, 0, 0, 1, 1, 1, 1, 1, 1, 1, 1, 1, 1, 1, 1, 1, 1, 1, 1, 1, 1, 1, 1, 1, 1, 1, 1, 1, 1, 1, 1, 1, 1, 1, 1, 1, 1, 1, 1, 1, 1, 1, 1, 1, 1, 1, 1, 1, 1, 1, 1, 1, 1, 1, 1, 1, 1, 1, 1, 1, 1, 1, 1, 1, 1, 1, 1, 1, 1, 1, 1, 1, 1, 3, 0, 3, 0, 3, 2, 2, 2, 2, 2, 2, 2, 2, 2, 2, 1, 1, 1, 1, 1, 1, 1, 1, 1, 1, 1, 1, 1, 1, 1, 1, 1, 1, 1, 1, 1, 1, 1, 1, 1, 1, 1, 1, 1, 1, 1, 1, 1, 1, 1, 1, 1, 1, 1, 1, 1, 1, 1, 1, 1, 1, 1, 1, 1, 1, 1, 1, 1, 1, 1, 1, 1, 1, 1, 1, 3, 3, 3, 3, 3, 1, 1, 1, 1, 1, 0, 3, 0, 3, 0, 2, 2, 2, 2, 2, 2, 2, 2, 2, 2, 0, 0, 0, 0, 0, 1, 0, 2, 2, 0, 1, 2, 2, 0, 0, 1, 0, 0, 2, 2, 1])
me_cube_001.materials.append(mat_strisce_002)
me_cube_001.materials.append(mat_asfalto_002)
me_cube_001.materials.append(mat_strisce_001)
me_cube_001.materials.append(mat_asfalto)
me_cube_001.use_remesh_preserve_volume = False
me_cube_001.use_remesh_preserve_attributes = False
me_cube_001.use_mirror_vertex_groups = False
me_cube_001.update()

# ---- objects
ob_cube_002 = bpy.data.objects.new('Cube.002', me_cube_001)

# ---- transforms, parenting, visibility, modifiers, constraints
ob_cube_002.location = (0.0, 0.0, 0.0)
ob_cube_002.rotation_euler = (1.571, -0.0, 1.571)
ob_cube_002.scale = (1.0, 1.0, 1.0)
ob_cube_002.lineart.crease_threshold = 0.0

# ---- collection membership
col_collection_1.objects.link(ob_cube_002)

# ---- scene / render settings (as saved in the file)
scene.frame_start = 1; scene.frame_end = 250; scene.frame_set(1)
scene.render.engine = 'CYCLES'
scene.render.resolution_percentage = 50
scene.render.dither_intensity = 0.0
scene.cycles.use_denoising = False
scene.cycles.samples = 128
scene.cycles.sampling_pattern = 'TABULATED_SOBOL'
scene.cycles.use_adaptive_sampling = False
scene.cycles.use_light_tree = False
scene.cycles.blur_glossy = 0.0
scene.cycles.sample_clamp_indirect = 0.0
scene.view_settings.view_transform = 'Standard'
bpy.context.view_layer.update()

# ---- added for rendering (the .blend has no active camera and no usable light): camera, sun
cam_auto = bpy.data.cameras.new('AutoCamera')
cam_auto.lens = 50.0
cam_auto.sensor_width = 36.0
cam_auto.clip_end = 1000.0
ob_auto_camera = bpy.data.objects.new('AutoCamera', cam_auto)
scene.collection.objects.link(ob_auto_camera)
ob_auto_camera.location = (1.32717, -1.59261, 1.08169)
ob_auto_camera.rotation_euler = (1.09748, -7.21219e-08, 0.694738)
scene.camera = ob_auto_camera
light_auto_sun = bpy.data.lights.new('AutoSun', 'SUN')
light_auto_sun.energy = 3.0
light_auto_sun.angle = 0.0523599
ob_auto_sun = bpy.data.objects.new('AutoSun', light_auto_sun)
scene.collection.objects.link(ob_auto_sun)
ob_auto_sun.rotation_euler = (0.872665, 0.174533, 0.523599)
bpy.context.view_layer.update()
